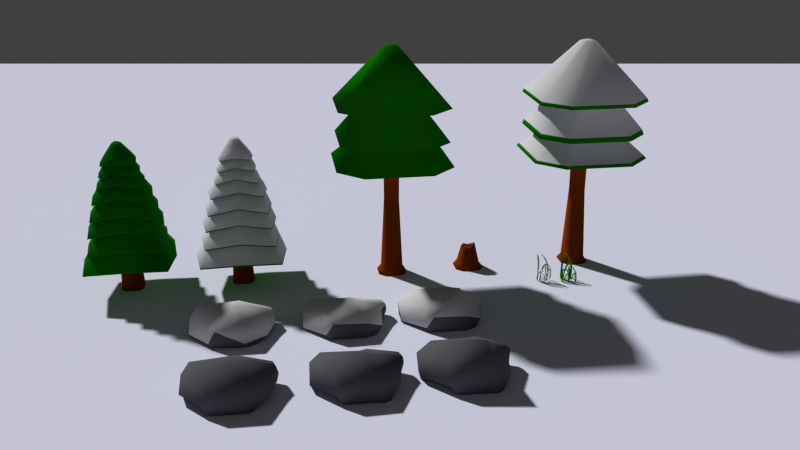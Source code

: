 # Source: LowPolyInvo.blend  (saved by Blender 2.74.0; exported with 4.5.12 LTS)
import bpy
from mathutils import Matrix  # noqa: F401  (used for matrix-valued properties, if any)

bpy.ops.wm.read_factory_settings(use_empty=True)
scene = bpy.context.scene
scene.name = 'Scene'

# ---- collections
col_collection_1 = bpy.data.collections.new('Collection 1'); scene.collection.children.link(col_collection_1)

# ---- materials (node trees are filled in below, after node groups)
mat_wood = bpy.data.materials.new('Wood')
mat_wood.alpha_threshold = 0.0
mat_wood.use_transparent_shadow = False
mat_wood.diffuse_color = (0.2019, 0.03302, 0.0, 1.0)
mat_wood.roughness = 0.5
mat_wood.specular_intensity = 0.0
mat_wood.line_color = (0.0, 0.0, 0.0, 1.0)
mat_leavels_001 = bpy.data.materials.new('Leavels.001')
mat_leavels_001.alpha_threshold = 0.0
mat_leavels_001.use_transparent_shadow = False
mat_leavels_001.diffuse_color = (0.005437, 0.1679, 0.0, 1.0)
mat_leavels_001.roughness = 0.5
mat_leavels_001.specular_intensity = 0.0
mat_snowbigtree = bpy.data.materials.new('SnowBigTree')
mat_snowbigtree.alpha_threshold = 0.0
mat_snowbigtree.use_transparent_shadow = False
mat_snowbigtree.diffuse_color = (0.6383, 0.6383, 0.6383, 1.0)
mat_snowbigtree.roughness = 0.5
mat_snowbigtree.specular_intensity = 0.0
mat_grass = bpy.data.materials.new('Grass')
mat_grass.alpha_threshold = 0.0
mat_grass.use_transparent_shadow = False
mat_grass.diffuse_color = (0.03485, 0.3108, 0.0, 1.0)
mat_grass.roughness = 0.5
mat_grass.specular_intensity = 0.0
mat_snowgrass = bpy.data.materials.new('SnowGrass')
mat_snowgrass.alpha_threshold = 0.0
mat_snowgrass.use_transparent_shadow = False
mat_snowgrass.roughness = 0.5
mat_snowgrass.specular_intensity = 0.0
mat_snowleavels = bpy.data.materials.new('SnowLeavels')
mat_snowleavels.alpha_threshold = 0.0
mat_snowleavels.use_transparent_shadow = False
mat_snowleavels.diffuse_color = (0.004868, 0.214, 0.0, 1.0)
mat_snowleavels.roughness = 0.5
mat_snowleavels.specular_intensity = 0.0
mat_snow = bpy.data.materials.new('Snow')
mat_snow.alpha_threshold = 0.0
mat_snow.use_transparent_shadow = False
mat_snow.diffuse_color = (0.686, 0.686, 0.686, 1.0)
mat_snow.roughness = 0.5
mat_snow.specular_intensity = 0.0
mat_rock = bpy.data.materials.new('Rock')
mat_rock.alpha_threshold = 0.0
mat_rock.use_transparent_shadow = False
mat_rock.diffuse_color = (0.1056, 0.1089, 0.1193, 1.0)
mat_rock.roughness = 0.5
mat_rock.specular_intensity = 0.0
mat_snowrock = bpy.data.materials.new('SnowRock')
mat_snowrock.alpha_threshold = 0.0
mat_snowrock.use_transparent_shadow = False
mat_snowrock.diffuse_color = (0.65, 0.65, 0.65, 1.0)
mat_snowrock.roughness = 0.5
mat_snowrock.specular_intensity = 0.0
mat_gr = bpy.data.materials.new('Gr')
mat_gr.alpha_threshold = 0.0
mat_gr.use_transparent_shadow = False
mat_gr.diffuse_color = (0.8322, 0.8347, 1.0, 1.0)
mat_gr.roughness = 0.5
mat_gr.specular_intensity = 0.0

# ---- material node trees

# ---- world
world_world = bpy.data.worlds.new('World'); scene.world = world_world
world_world.color = (0.05088, 0.05088, 0.05088)
world_world.use_sun_shadow = False
world_world.sun_shadow_jitter_overblur = 0.0
world_world.cycles.sampling_method = 'MANUAL'
world_world.cycles.sample_map_resolution = 256

# ---- cameras
cam_camera_002 = bpy.data.cameras.new('Camera.002')
cam_camera_002.clip_end = 100.0
cam_camera_002.lens = 35.0
cam_camera_002.sensor_width = 32.0
cam_camera_002.sensor_height = 18.0
cam_camera_002.display_size = 2.0
cam_camera_002.dof.focus_distance = 0.0
cam_camera_002.dof.aperture_fstop = 128.0

# ---- meshes
me_cube_018 = bpy.data.meshes.new('Cube.018')
me_cube_018.from_pydata([(0.4307, 0.7466, -7.493), (0.7466, 0.4307, -7.493), (0.7466, -0.4307, -7.493), (0.4307, -0.7466, -7.493), (-0.4307, -0.7466, -7.493), (-0.7466, -0.4307, -7.493), (-0.7466, 0.4307, -7.493), (-0.4307, 0.7466, -7.493), (0.3789, 0.2186, -0.759), (0.2186, 0.3789, -0.759), (0.2186, -0.3789, -0.759), (0.3789, -0.2186, -0.759), (-0.3789, -0.2186, -0.759), (-0.2186, -0.3789, -0.759), (-0.2186, 0.3789, -0.759), (-0.3789, 0.2186, -0.759), (2.923, 1.686, -1.362), (1.686, 2.923, -1.362), (1.686, -2.923, -1.362), (2.923, -1.686, -1.362), (-2.923, -1.686, -1.362), (-1.686, -2.923, -1.362), (-1.686, 2.923, -1.362), (-2.923, 1.686, -1.362), (0.5134, 0.2962, 0.8577), (0.2962, 0.5134, 0.8577), (0.2962, -0.5134, 0.8577), (0.5134, -0.2962, 0.8577), (-0.5134, -0.2962, 0.8577), (-0.2962, -0.5134, 0.8577), (-0.2962, 0.5134, 0.8577), (-0.5134, 0.2962, 0.8577), (2.716, 1.567, -0.1303), (1.567, 2.716, -0.1303), (1.567, -2.716, -0.1303), (2.716, -1.567, -0.1303), (-2.716, -1.567, -0.1303), (-1.567, -2.716, -0.1303), (-1.567, 2.716, -0.1303), (-2.716, 1.567, -0.1303), (0.6623, 0.3821, 2.527), (0.3821, 0.6623, 2.527), (0.3821, -0.6623, 2.527), (0.6623, -0.3821, 2.527), (-0.6623, -0.3821, 2.527), (-0.3821, -0.6623, 2.527), (-0.3821, 0.6623, 2.527), (-0.6623, 0.3821, 2.527), (2.777, 1.602, 1.561), (1.602, 2.777, 1.561), (1.602, -2.777, 1.561), (2.777, -1.602, 1.561), (-2.777, -1.602, 1.561), (-1.602, -2.777, 1.561), (-1.602, 2.777, 1.561), (-2.777, 1.602, 1.561), (0.3649, 0.2105, 4.372), (0.2105, 0.3649, 4.372), (0.2105, -0.3649, 4.372), (0.3649, -0.2105, 4.372), (-0.3649, -0.2105, 4.372), (-0.2105, -0.3649, 4.372), (-0.2105, 0.3649, 4.372), (-0.3649, 0.2105, 4.372), (-0.782, 1.355, 0.7478), (-1.355, 0.782, 0.7478), (-1.355, -0.782, 0.7478), (-0.782, -1.355, 0.7478), (0.782, -1.355, 0.7478), (1.355, -0.782, 0.7478), (0.782, 1.355, 0.7478), (1.355, 0.782, 0.7478), (-2.299, 1.326, -1.015), (-2.299, -1.326, -1.015), (-1.326, -2.299, -1.015), (1.326, -2.299, -1.015), (-1.326, 2.299, -1.015), (1.326, 2.299, -1.015), (2.299, -1.326, -1.015), (2.299, 1.326, -1.015), (-1.108, -1.92, 2.464), (1.108, -1.92, 2.464), (1.92, -1.108, 2.464), (1.108, 1.92, 2.464), (-1.108, 1.92, 2.464), (1.92, 1.108, 2.464), (-1.92, 1.108, 2.464), (-1.92, -1.108, 2.464), (0.1058, 0.06104, 4.452), (0.06104, 0.1058, 4.452), (0.06104, -0.1058, 4.452), (0.1058, -0.06104, 4.452), (-0.1058, -0.06104, 4.452), (-0.06104, -0.1058, 4.452), (-0.06104, 0.1058, 4.452), (-0.1058, 0.06104, 4.452), (0.3084, 0.5346, -7.162), (0.5346, 0.3084, -7.162), (0.5346, -0.3084, -7.162), (0.3084, -0.5346, -7.162), (-0.3084, -0.5346, -7.162), (-0.5346, -0.3084, -7.162), (-0.5346, 0.3084, -7.162), (-0.3084, 0.5346, -7.162), (0.2074, 0.3594, -3.406), (0.3594, -0.2074, -3.406), (-0.2074, -0.3594, -3.406), (-0.3594, 0.2074, -3.406), (0.3594, 0.2074, -3.406), (0.2074, -0.3594, -3.406), (-0.3594, -0.2074, -3.406), (-0.2074, 0.3594, -3.406), (0.2778, 0.1603, 4.347), (0.1603, 0.2778, 4.347), (0.1603, -0.2778, 4.347), (0.2778, -0.1603, 4.347), (-0.2778, -0.1603, 4.347), (-0.1603, -0.2778, 4.347), (-0.1603, 0.2778, 4.347), (-0.2778, 0.1603, 4.347), (2.812, -1.622, -1.221), (2.812, 1.622, -1.221), (-1.622, 2.812, -1.221), (-2.812, 1.622, -1.221), (-2.812, -1.622, -1.221), (-1.622, -2.812, -1.221), (1.622, -2.812, -1.221), (1.622, 2.812, -1.221), (-2.629, 1.517, 0.1109), (-2.629, -1.517, 0.1109), (-1.517, -2.629, 0.1109), (1.517, -2.629, 0.1109), (2.629, -1.517, 0.1109), (1.517, 2.629, 0.1109), (-1.517, 2.629, 0.1109), (2.629, 1.517, 0.1109), (1.564, 2.71, 1.731), (-1.564, 2.71, 1.731), (2.71, 1.564, 1.731), (2.71, -1.564, 1.731), (-2.71, 1.564, 1.731), (-2.71, -1.564, 1.731), (-1.564, -2.71, 1.731), (1.564, -2.71, 1.731)], [], [(96, 0, 7, 103), (72, 73, 20, 23), (109, 10, 13, 106), (110, 12, 15, 107), (108, 8, 11, 105), (0, 1, 2, 3, 4, 5, 6, 7), (104, 9, 8, 108), (105, 11, 10, 109), (106, 13, 12, 110), (107, 15, 14, 111), (120, 121, 24, 27), (74, 75, 18, 21), (76, 72, 23, 22), (77, 76, 22, 17), (73, 74, 21, 20), (78, 79, 16, 19), (75, 78, 19, 18), (79, 77, 17, 16), (64, 65, 39, 38), (122, 123, 31, 30), (123, 124, 28, 31), (124, 125, 29, 28), (125, 126, 26, 29), (126, 120, 27, 26), (127, 122, 30, 25), (121, 127, 25, 24), (128, 129, 44, 47), (65, 66, 36, 39), (66, 67, 37, 36), (67, 68, 34, 37), (68, 69, 35, 34), (70, 64, 38, 33), (71, 70, 33, 32), (69, 71, 32, 35), (80, 81, 50, 53), (129, 130, 45, 44), (130, 131, 42, 45), (131, 132, 43, 42), (133, 134, 46, 41), (135, 133, 41, 40), (132, 135, 40, 43), (134, 128, 47, 46), (136, 137, 62, 57), (81, 82, 51, 50), (83, 84, 54, 49), (85, 83, 49, 48), (82, 85, 48, 51), (84, 86, 55, 54), (86, 87, 52, 55), (87, 80, 53, 52), (57, 62, 94, 89), (138, 136, 57, 56), (139, 138, 56, 59), (137, 140, 63, 62), (140, 141, 60, 63), (141, 142, 61, 60), (142, 143, 58, 61), (143, 139, 59, 58), (27, 24, 71, 69), (24, 25, 70, 71), (25, 30, 64, 70), (26, 27, 69, 68), (29, 26, 68, 67), (28, 29, 67, 66), (31, 28, 66, 65), (30, 31, 65, 64), (8, 9, 77, 79), (10, 11, 78, 75), (11, 8, 79, 78), (12, 13, 74, 73), (9, 14, 76, 77), (14, 15, 72, 76), (13, 10, 75, 74), (15, 12, 73, 72), (44, 45, 80, 87), (47, 44, 87, 86), (46, 47, 86, 84), (43, 40, 85, 82), (40, 41, 83, 85), (41, 46, 84, 83), (42, 43, 82, 81), (45, 42, 81, 80), (89, 94, 95, 92, 93, 90, 91, 88), (56, 57, 89, 88), (59, 56, 88, 91), (62, 63, 95, 94), (63, 60, 92, 95), (60, 61, 93, 92), (61, 58, 90, 93), (58, 59, 91, 90), (6, 102, 103, 7), (4, 100, 101, 5), (2, 98, 99, 3), (0, 96, 97, 1), (1, 97, 98, 2), (5, 101, 102, 6), (3, 99, 100, 4), (104, 96, 103, 111), (9, 104, 111, 14), (102, 107, 111, 103), (100, 106, 110, 101), (98, 105, 109, 99), (96, 104, 108, 97), (97, 108, 105, 98), (101, 110, 107, 102), (99, 109, 106, 100), (9, 8, 112, 113), (112, 115, 114, 117, 116, 119, 118, 113), (12, 15, 119, 116), (10, 13, 117, 114), (15, 14, 118, 119), (14, 9, 113, 118), (13, 12, 116, 117), (8, 11, 115, 112), (11, 10, 114, 115), (16, 17, 127, 121), (17, 22, 122, 127), (18, 19, 120, 126), (21, 18, 126, 125), (20, 21, 125, 124), (23, 20, 124, 123), (22, 23, 123, 122), (19, 16, 121, 120), (38, 39, 128, 134), (35, 32, 135, 132), (32, 33, 133, 135), (33, 38, 134, 133), (34, 35, 132, 131), (37, 34, 131, 130), (36, 37, 130, 129), (39, 36, 129, 128), (50, 51, 139, 143), (53, 50, 143, 142), (52, 53, 142, 141), (55, 52, 141, 140), (54, 55, 140, 137), (51, 48, 138, 139), (48, 49, 136, 138), (49, 54, 137, 136)])
me_cube_018.polygons.foreach_set('use_smooth', [True] * 139)
me_cube_018.polygons.foreach_set('material_index', [0, 1, 0, 0, 0, 0, 0, 0, 0, 0, 2, 1, 1, 1, 1, 1, 1, 1, 1, 2, 2, 2, 2, 2, 2, 2, 2, 1, 1, 1, 1, 1, 1, 1, 1, 2, 2, 2, 2, 2, 2, 2, 2, 1, 1, 1, 1, 1, 1, 1, 2, 2, 2, 2, 2, 2, 2, 2, 1, 1, 1, 1, 1, 1, 1, 1, 1, 1, 1, 1, 1, 1, 1, 1, 1, 1, 1, 1, 1, 1, 1, 1, 2, 2, 2, 2, 2, 2, 2, 2, 0, 0, 0, 0, 0, 0, 0, 0, 0, 0, 0, 0, 0, 0, 0, 0, 0, 2, 0, 0, 0, 0, 0, 0, 0, 1, 1, 1, 1, 1, 1, 1, 1, 1, 1, 1, 1, 1, 1, 1, 1, 1, 1, 1, 1, 1, 1, 1, 1])
me_cube_018.materials.append(mat_wood)
me_cube_018.materials.append(mat_leavels_001)
me_cube_018.materials.append(mat_snowbigtree)
me_cube_018.use_remesh_preserve_volume = False
me_cube_018.use_remesh_preserve_attributes = False
me_cube_018.use_mirror_vertex_groups = False
me_cube_018.update()
me_cube_017 = bpy.data.meshes.new('Cube.017')
me_cube_017.from_pydata([(0.089, -0.06348, -0.2446), (0.06888, -0.03502, 0.1688), (0.09923, -0.01762, -0.2695), (0.05211, 0.02621, 0.151), (0.1457, -0.05629, -0.2852), (0.1168, -0.0191, 0.1985), (0.1494, -0.004177, -0.3081), (0.1027, 0.01559, 0.1585), (0.09549, -0.1478, 0.443), (0.09004, -0.113, 0.3795), (0.132, -0.1403, 0.3747), (0.1266, -0.1441, 0.3759), (-0.01276, 0.1037, -0.255), (-0.05999, -0.02564, 0.2745), (-0.05225, 0.08866, -0.298), (-0.09105, -0.06882, 0.2126), (-0.05815, 0.1456, -0.2614), (-0.08464, -0.02848, 0.3098), (-0.0974, 0.1221, -0.3102), (-0.1196, -0.03342, 0.2552), (0.02052, -0.1898, 0.3976), (-5.375e-05, -0.1966, 0.3183), (-0.01075, -0.1526, 0.355), (-0.004227, -0.1539, 0.3552), (-0.09237, 0.06441, 0.04627), (-0.1296, 0.03256, -0.01006), (-0.1682, 0.06921, 0.007805), (-0.1289, 0.08375, 0.06296), (-0.1001, -0.06538, -0.2922), (-0.07852, -0.06916, -0.01733), (-0.0995, -0.09584, -0.3084), (-0.0664, -0.1189, -0.006516), (-0.1347, -0.07867, -0.3186), (-0.09111, -0.08018, 0.004188), (-0.129, -0.1121, -0.3334), (-0.09196, -0.1063, -0.02402), (-0.1255, -0.00829, 0.1019), (-0.1167, -0.02937, 0.06077), (-0.1473, -0.01869, 0.05765), (-0.1445, -0.01544, 0.05847), (0.06381, -0.02199, -0.3038), (0.06981, 0.06292, 0.04697), (0.08635, -0.006391, -0.3317), (0.08269, 0.09492, 0.006852), (0.09888, -0.04135, -0.3079), (0.08489, 0.06853, 0.06988), (0.12, -0.02046, -0.3396), (0.1061, 0.07704, 0.03446), (-3.57e-05, 0.182, 0.06704), (0.01187, 0.1894, 0.01562), (0.02541, 0.1634, 0.03943), (0.02111, 0.1632, 0.03956), (0.1079, 0.01508, -0.1084), (0.1264, 0.0409, -0.1449), (0.1564, 0.0238, -0.1333), (0.1339, 0.008562, -0.09757), (0.02263, -0.04027, -0.3225), (-0.01885, 0.03407, 0.1936), (0.03295, -0.01487, -0.3635), (-0.02559, 0.0679, 0.1346), (0.06257, -0.03726, -0.3286), (-0.009299, 0.04702, 0.2273), (0.06877, -0.008245, -0.3752), (0.003808, 0.06577, 0.1752), (-0.1425, 0.09546, 0.2231), (-0.1366, 0.1082, 0.1475), (-0.111, 0.09384, 0.1825), (-0.1145, 0.09131, 0.1827), (0.03919, 0.01488, -0.03501), (0.04055, 0.04662, -0.08876), (0.07501, 0.04874, -0.07171), (0.06453, 0.02367, -0.01908)], [], [(1, 3, 2, 0), (3, 7, 6, 2), (7, 5, 4, 6), (5, 1, 0, 4), (0, 2, 6, 4), (3, 1, 8, 9), (11, 10, 9, 8), (1, 5, 11, 8), (7, 3, 9, 10), (5, 7, 10, 11), (24, 25, 14, 12), (25, 26, 18, 14), (26, 27, 16, 18), (27, 24, 12, 16), (12, 14, 18, 16), (15, 13, 20, 21), (23, 22, 21, 20), (13, 17, 23, 20), (19, 15, 21, 22), (17, 19, 22, 23), (17, 13, 24, 27), (19, 17, 27, 26), (15, 19, 26, 25), (13, 15, 25, 24), (29, 31, 30, 28), (31, 35, 34, 30), (35, 33, 32, 34), (33, 29, 28, 32), (28, 30, 34, 32), (31, 29, 36, 37), (39, 38, 37, 36), (29, 33, 39, 36), (35, 31, 37, 38), (33, 35, 38, 39), (52, 53, 42, 40), (53, 54, 46, 42), (54, 55, 44, 46), (55, 52, 40, 44), (40, 42, 46, 44), (43, 41, 48, 49), (51, 50, 49, 48), (41, 45, 51, 48), (47, 43, 49, 50), (45, 47, 50, 51), (45, 41, 52, 55), (47, 45, 55, 54), (43, 47, 54, 53), (41, 43, 53, 52), (68, 69, 58, 56), (69, 70, 62, 58), (70, 71, 60, 62), (71, 68, 56, 60), (56, 58, 62, 60), (59, 57, 64, 65), (67, 66, 65, 64), (57, 61, 67, 64), (63, 59, 65, 66), (61, 63, 66, 67), (61, 57, 68, 71), (63, 61, 71, 70), (59, 63, 70, 69), (57, 59, 69, 68)])
me_cube_017.polygons.foreach_set('use_smooth', [True] * 62)
me_cube_017.materials.append(mat_grass)
me_cube_017.materials.append(mat_snowgrass)
me_cube_017.use_remesh_preserve_volume = False
me_cube_017.use_remesh_preserve_attributes = False
me_cube_017.use_mirror_vertex_groups = False
me_cube_017.update()
me_cube_016 = bpy.data.meshes.new('Cube.016')
me_cube_016.from_pydata([(0.089, -0.06348, -0.2446), (0.06888, -0.03502, 0.1688), (0.09923, -0.01762, -0.2695), (0.05211, 0.02621, 0.151), (0.1457, -0.05629, -0.2852), (0.1168, -0.0191, 0.1985), (0.1494, -0.004177, -0.3081), (0.1027, 0.01559, 0.1585), (0.09549, -0.1478, 0.443), (0.09004, -0.113, 0.3795), (0.132, -0.1403, 0.3747), (0.1266, -0.1441, 0.3759), (-0.01276, 0.1037, -0.255), (-0.05999, -0.02564, 0.2745), (-0.05225, 0.08866, -0.298), (-0.09105, -0.06882, 0.2126), (-0.05815, 0.1456, -0.2614), (-0.08464, -0.02848, 0.3098), (-0.0974, 0.1221, -0.3102), (-0.1196, -0.03342, 0.2552), (0.02052, -0.1898, 0.3976), (-5.375e-05, -0.1966, 0.3183), (-0.01075, -0.1526, 0.355), (-0.004227, -0.1539, 0.3552), (-0.09237, 0.06441, 0.04627), (-0.1296, 0.03256, -0.01006), (-0.1682, 0.06921, 0.007805), (-0.1289, 0.08375, 0.06296), (-0.1001, -0.06538, -0.2922), (-0.07852, -0.06916, -0.01733), (-0.0995, -0.09584, -0.3084), (-0.0664, -0.1189, -0.006516), (-0.1347, -0.07867, -0.3186), (-0.09111, -0.08018, 0.004188), (-0.129, -0.1121, -0.3334), (-0.09196, -0.1063, -0.02402), (-0.1255, -0.00829, 0.1019), (-0.1167, -0.02937, 0.06077), (-0.1473, -0.01869, 0.05765), (-0.1445, -0.01544, 0.05847), (0.06381, -0.02199, -0.3038), (0.06981, 0.06292, 0.04697), (0.08635, -0.006391, -0.3317), (0.08269, 0.09492, 0.006852), (0.09888, -0.04135, -0.3079), (0.08489, 0.06853, 0.06988), (0.12, -0.02046, -0.3396), (0.1061, 0.07704, 0.03446), (-3.57e-05, 0.182, 0.06704), (0.01187, 0.1894, 0.01562), (0.02541, 0.1634, 0.03943), (0.02111, 0.1632, 0.03956), (0.1079, 0.01508, -0.1084), (0.1264, 0.0409, -0.1449), (0.1564, 0.0238, -0.1333), (0.1339, 0.008562, -0.09757), (0.02263, -0.04027, -0.3225), (-0.01885, 0.03407, 0.1936), (0.03295, -0.01487, -0.3635), (-0.02559, 0.0679, 0.1346), (0.06257, -0.03726, -0.3286), (-0.009299, 0.04702, 0.2273), (0.06877, -0.008245, -0.3752), (0.003808, 0.06577, 0.1752), (-0.1425, 0.09546, 0.2231), (-0.1366, 0.1082, 0.1475), (-0.111, 0.09384, 0.1825), (-0.1145, 0.09131, 0.1827), (0.03919, 0.01488, -0.03501), (0.04055, 0.04662, -0.08876), (0.07501, 0.04874, -0.07171), (0.06453, 0.02367, -0.01908)], [], [(1, 3, 2, 0), (3, 7, 6, 2), (7, 5, 4, 6), (5, 1, 0, 4), (0, 2, 6, 4), (3, 1, 8, 9), (11, 10, 9, 8), (1, 5, 11, 8), (7, 3, 9, 10), (5, 7, 10, 11), (24, 25, 14, 12), (25, 26, 18, 14), (26, 27, 16, 18), (27, 24, 12, 16), (12, 14, 18, 16), (15, 13, 20, 21), (23, 22, 21, 20), (13, 17, 23, 20), (19, 15, 21, 22), (17, 19, 22, 23), (17, 13, 24, 27), (19, 17, 27, 26), (15, 19, 26, 25), (13, 15, 25, 24), (29, 31, 30, 28), (31, 35, 34, 30), (35, 33, 32, 34), (33, 29, 28, 32), (28, 30, 34, 32), (31, 29, 36, 37), (39, 38, 37, 36), (29, 33, 39, 36), (35, 31, 37, 38), (33, 35, 38, 39), (52, 53, 42, 40), (53, 54, 46, 42), (54, 55, 44, 46), (55, 52, 40, 44), (40, 42, 46, 44), (43, 41, 48, 49), (51, 50, 49, 48), (41, 45, 51, 48), (47, 43, 49, 50), (45, 47, 50, 51), (45, 41, 52, 55), (47, 45, 55, 54), (43, 47, 54, 53), (41, 43, 53, 52), (68, 69, 58, 56), (69, 70, 62, 58), (70, 71, 60, 62), (71, 68, 56, 60), (56, 58, 62, 60), (59, 57, 64, 65), (67, 66, 65, 64), (57, 61, 67, 64), (63, 59, 65, 66), (61, 63, 66, 67), (61, 57, 68, 71), (63, 61, 71, 70), (59, 63, 70, 69), (57, 59, 69, 68)])
me_cube_016.polygons.foreach_set('use_smooth', [True] * 62)
me_cube_016.materials.append(mat_grass)
me_cube_016.materials.append(mat_snowgrass)
me_cube_016.use_remesh_preserve_volume = False
me_cube_016.use_remesh_preserve_attributes = False
me_cube_016.use_mirror_vertex_groups = False
me_cube_016.update()
me_cube_015 = bpy.data.meshes.new('Cube.015')
me_cube_015.from_pydata([(0.089, -0.06348, -0.2446), (0.06888, -0.03502, 0.1688), (0.09923, -0.01762, -0.2695), (0.05211, 0.02621, 0.151), (0.1457, -0.05629, -0.2852), (0.1168, -0.0191, 0.1985), (0.1494, -0.004177, -0.3081), (0.1027, 0.01559, 0.1585), (0.09549, -0.1478, 0.443), (0.09004, -0.113, 0.3795), (0.132, -0.1403, 0.3747), (0.1266, -0.1441, 0.3759), (-0.01276, 0.1037, -0.255), (-0.05999, -0.02564, 0.2745), (-0.05225, 0.08866, -0.298), (-0.09105, -0.06882, 0.2126), (-0.05815, 0.1456, -0.2614), (-0.08464, -0.02848, 0.3098), (-0.0974, 0.1221, -0.3102), (-0.1196, -0.03342, 0.2552), (0.02052, -0.1898, 0.3976), (-5.375e-05, -0.1966, 0.3183), (-0.01075, -0.1526, 0.355), (-0.004227, -0.1539, 0.3552), (-0.09237, 0.06441, 0.04627), (-0.1296, 0.03256, -0.01006), (-0.1682, 0.06921, 0.007805), (-0.1289, 0.08375, 0.06296), (-0.1001, -0.06538, -0.2922), (-0.07852, -0.06916, -0.01733), (-0.0995, -0.09584, -0.3084), (-0.0664, -0.1189, -0.006516), (-0.1347, -0.07867, -0.3186), (-0.09111, -0.08018, 0.004188), (-0.129, -0.1121, -0.3334), (-0.09196, -0.1063, -0.02402), (-0.1255, -0.00829, 0.1019), (-0.1167, -0.02937, 0.06077), (-0.1473, -0.01869, 0.05765), (-0.1445, -0.01544, 0.05847), (0.06381, -0.02199, -0.3038), (0.06981, 0.06292, 0.04697), (0.08635, -0.006391, -0.3317), (0.08269, 0.09492, 0.006852), (0.09888, -0.04135, -0.3079), (0.08489, 0.06853, 0.06988), (0.12, -0.02046, -0.3396), (0.1061, 0.07704, 0.03446), (-3.57e-05, 0.182, 0.06704), (0.01187, 0.1894, 0.01562), (0.02541, 0.1634, 0.03943), (0.02111, 0.1632, 0.03956), (0.1079, 0.01508, -0.1084), (0.1264, 0.0409, -0.1449), (0.1564, 0.0238, -0.1333), (0.1339, 0.008562, -0.09757), (0.02263, -0.04027, -0.3225), (-0.01885, 0.03407, 0.1936), (0.03295, -0.01487, -0.3635), (-0.02559, 0.0679, 0.1346), (0.06257, -0.03726, -0.3286), (-0.009299, 0.04702, 0.2273), (0.06877, -0.008245, -0.3752), (0.003808, 0.06577, 0.1752), (-0.1425, 0.09546, 0.2231), (-0.1366, 0.1082, 0.1475), (-0.111, 0.09384, 0.1825), (-0.1145, 0.09131, 0.1827), (0.03919, 0.01488, -0.03501), (0.04055, 0.04662, -0.08876), (0.07501, 0.04874, -0.07171), (0.06453, 0.02367, -0.01908)], [], [(1, 3, 2, 0), (3, 7, 6, 2), (7, 5, 4, 6), (5, 1, 0, 4), (0, 2, 6, 4), (3, 1, 8, 9), (11, 10, 9, 8), (1, 5, 11, 8), (7, 3, 9, 10), (5, 7, 10, 11), (24, 25, 14, 12), (25, 26, 18, 14), (26, 27, 16, 18), (27, 24, 12, 16), (12, 14, 18, 16), (15, 13, 20, 21), (23, 22, 21, 20), (13, 17, 23, 20), (19, 15, 21, 22), (17, 19, 22, 23), (17, 13, 24, 27), (19, 17, 27, 26), (15, 19, 26, 25), (13, 15, 25, 24), (29, 31, 30, 28), (31, 35, 34, 30), (35, 33, 32, 34), (33, 29, 28, 32), (28, 30, 34, 32), (31, 29, 36, 37), (39, 38, 37, 36), (29, 33, 39, 36), (35, 31, 37, 38), (33, 35, 38, 39), (52, 53, 42, 40), (53, 54, 46, 42), (54, 55, 44, 46), (55, 52, 40, 44), (40, 42, 46, 44), (43, 41, 48, 49), (51, 50, 49, 48), (41, 45, 51, 48), (47, 43, 49, 50), (45, 47, 50, 51), (45, 41, 52, 55), (47, 45, 55, 54), (43, 47, 54, 53), (41, 43, 53, 52), (68, 69, 58, 56), (69, 70, 62, 58), (70, 71, 60, 62), (71, 68, 56, 60), (56, 58, 62, 60), (59, 57, 64, 65), (67, 66, 65, 64), (57, 61, 67, 64), (63, 59, 65, 66), (61, 63, 66, 67), (61, 57, 68, 71), (63, 61, 71, 70), (59, 63, 70, 69), (57, 59, 69, 68)])
me_cube_015.polygons.foreach_set('use_smooth', [True] * 62)
me_cube_015.polygons.foreach_set('material_index', [1, 1, 1, 0, 0, 1, 1, 0, 1, 1, 1, 0, 1, 1, 0, 0, 1, 1, 1, 1, 1, 1, 0, 0, 1, 1, 1, 1, 0, 1, 1, 0, 1, 0, 1, 0, 1, 1, 0, 1, 1, 1, 1, 1, 1, 1, 0, 0, 1, 0, 1, 1, 0, 1, 1, 1, 1, 1, 1, 1, 0, 0])
me_cube_015.materials.append(mat_grass)
me_cube_015.materials.append(mat_snowgrass)
me_cube_015.use_remesh_preserve_volume = False
me_cube_015.use_remesh_preserve_attributes = False
me_cube_015.use_mirror_vertex_groups = False
me_cube_015.update()
me_cube_014 = bpy.data.meshes.new('Cube.014')
me_cube_014.from_pydata([(0.089, -0.06348, -0.2446), (0.06888, -0.03502, 0.1688), (0.09923, -0.01762, -0.2695), (0.05211, 0.02621, 0.151), (0.1457, -0.05629, -0.2852), (0.1168, -0.0191, 0.1985), (0.1494, -0.004177, -0.3081), (0.1027, 0.01559, 0.1585), (0.09549, -0.1478, 0.443), (0.09004, -0.113, 0.3795), (0.132, -0.1403, 0.3747), (0.1266, -0.1441, 0.3759), (-0.01276, 0.1037, -0.255), (-0.05999, -0.02564, 0.2745), (-0.05225, 0.08866, -0.298), (-0.09105, -0.06882, 0.2126), (-0.05815, 0.1456, -0.2614), (-0.08464, -0.02848, 0.3098), (-0.0974, 0.1221, -0.3102), (-0.1196, -0.03342, 0.2552), (0.02052, -0.1898, 0.3976), (-5.375e-05, -0.1966, 0.3183), (-0.01075, -0.1526, 0.355), (-0.004227, -0.1539, 0.3552), (-0.09237, 0.06441, 0.04627), (-0.1296, 0.03256, -0.01006), (-0.1682, 0.06921, 0.007805), (-0.1289, 0.08375, 0.06296), (-0.1001, -0.06538, -0.2922), (-0.07852, -0.06916, -0.01733), (-0.0995, -0.09584, -0.3084), (-0.0664, -0.1189, -0.006516), (-0.1347, -0.07867, -0.3186), (-0.09111, -0.08018, 0.004188), (-0.129, -0.1121, -0.3334), (-0.09196, -0.1063, -0.02402), (-0.1255, -0.00829, 0.1019), (-0.1167, -0.02937, 0.06077), (-0.1473, -0.01869, 0.05765), (-0.1445, -0.01544, 0.05847), (0.06381, -0.02199, -0.3038), (0.06981, 0.06292, 0.04697), (0.08635, -0.006391, -0.3317), (0.08269, 0.09492, 0.006852), (0.09888, -0.04135, -0.3079), (0.08489, 0.06853, 0.06988), (0.12, -0.02046, -0.3396), (0.1061, 0.07704, 0.03446), (-3.57e-05, 0.182, 0.06704), (0.01187, 0.1894, 0.01562), (0.02541, 0.1634, 0.03943), (0.02111, 0.1632, 0.03956), (0.1079, 0.01508, -0.1084), (0.1264, 0.0409, -0.1449), (0.1564, 0.0238, -0.1333), (0.1339, 0.008562, -0.09757), (0.02263, -0.04027, -0.3225), (-0.01885, 0.03407, 0.1936), (0.03295, -0.01487, -0.3635), (-0.02559, 0.0679, 0.1346), (0.06257, -0.03726, -0.3286), (-0.009299, 0.04702, 0.2273), (0.06877, -0.008245, -0.3752), (0.003808, 0.06577, 0.1752), (-0.1425, 0.09546, 0.2231), (-0.1366, 0.1082, 0.1475), (-0.111, 0.09384, 0.1825), (-0.1145, 0.09131, 0.1827), (0.03919, 0.01488, -0.03501), (0.04055, 0.04662, -0.08876), (0.07501, 0.04874, -0.07171), (0.06453, 0.02367, -0.01908)], [], [(1, 3, 2, 0), (3, 7, 6, 2), (7, 5, 4, 6), (5, 1, 0, 4), (0, 2, 6, 4), (3, 1, 8, 9), (11, 10, 9, 8), (1, 5, 11, 8), (7, 3, 9, 10), (5, 7, 10, 11), (24, 25, 14, 12), (25, 26, 18, 14), (26, 27, 16, 18), (27, 24, 12, 16), (12, 14, 18, 16), (15, 13, 20, 21), (23, 22, 21, 20), (13, 17, 23, 20), (19, 15, 21, 22), (17, 19, 22, 23), (17, 13, 24, 27), (19, 17, 27, 26), (15, 19, 26, 25), (13, 15, 25, 24), (29, 31, 30, 28), (31, 35, 34, 30), (35, 33, 32, 34), (33, 29, 28, 32), (28, 30, 34, 32), (31, 29, 36, 37), (39, 38, 37, 36), (29, 33, 39, 36), (35, 31, 37, 38), (33, 35, 38, 39), (52, 53, 42, 40), (53, 54, 46, 42), (54, 55, 44, 46), (55, 52, 40, 44), (40, 42, 46, 44), (43, 41, 48, 49), (51, 50, 49, 48), (41, 45, 51, 48), (47, 43, 49, 50), (45, 47, 50, 51), (45, 41, 52, 55), (47, 45, 55, 54), (43, 47, 54, 53), (41, 43, 53, 52), (68, 69, 58, 56), (69, 70, 62, 58), (70, 71, 60, 62), (71, 68, 56, 60), (56, 58, 62, 60), (59, 57, 64, 65), (67, 66, 65, 64), (57, 61, 67, 64), (63, 59, 65, 66), (61, 63, 66, 67), (61, 57, 68, 71), (63, 61, 71, 70), (59, 63, 70, 69), (57, 59, 69, 68)])
me_cube_014.polygons.foreach_set('use_smooth', [True] * 62)
me_cube_014.polygons.foreach_set('material_index', [1, 1, 1, 0, 0, 1, 1, 0, 1, 1, 1, 0, 1, 1, 0, 0, 1, 1, 1, 1, 1, 1, 0, 0, 1, 1, 1, 1, 0, 1, 1, 0, 1, 0, 1, 0, 1, 1, 0, 1, 1, 1, 1, 1, 1, 1, 0, 0, 1, 0, 1, 1, 0, 1, 1, 1, 1, 1, 1, 1, 0, 0])
me_cube_014.materials.append(mat_grass)
me_cube_014.materials.append(mat_snowgrass)
me_cube_014.use_remesh_preserve_volume = False
me_cube_014.use_remesh_preserve_attributes = False
me_cube_014.use_mirror_vertex_groups = False
me_cube_014.update()
me_cube_013 = bpy.data.meshes.new('Cube.013')
me_cube_013.from_pydata([(0.089, -0.06348, -0.2446), (0.06888, -0.03502, 0.1688), (0.09923, -0.01762, -0.2695), (0.05211, 0.02621, 0.151), (0.1457, -0.05629, -0.2852), (0.1168, -0.0191, 0.1985), (0.1494, -0.004177, -0.3081), (0.1027, 0.01559, 0.1585), (0.09549, -0.1478, 0.443), (0.09004, -0.113, 0.3795), (0.132, -0.1403, 0.3747), (0.1266, -0.1441, 0.3759), (-0.01276, 0.1037, -0.255), (-0.05999, -0.02564, 0.2745), (-0.05225, 0.08866, -0.298), (-0.09105, -0.06882, 0.2126), (-0.05815, 0.1456, -0.2614), (-0.08464, -0.02848, 0.3098), (-0.0974, 0.1221, -0.3102), (-0.1196, -0.03342, 0.2552), (0.02052, -0.1898, 0.3976), (-5.375e-05, -0.1966, 0.3183), (-0.01075, -0.1526, 0.355), (-0.004227, -0.1539, 0.3552), (-0.09237, 0.06441, 0.04627), (-0.1296, 0.03256, -0.01006), (-0.1682, 0.06921, 0.007805), (-0.1289, 0.08375, 0.06296), (-0.1001, -0.06538, -0.2922), (-0.07852, -0.06916, -0.01733), (-0.0995, -0.09584, -0.3084), (-0.0664, -0.1189, -0.006516), (-0.1347, -0.07867, -0.3186), (-0.09111, -0.08018, 0.004188), (-0.129, -0.1121, -0.3334), (-0.09196, -0.1063, -0.02402), (-0.1255, -0.00829, 0.1019), (-0.1167, -0.02937, 0.06077), (-0.1473, -0.01869, 0.05765), (-0.1445, -0.01544, 0.05847), (0.06381, -0.02199, -0.3038), (0.06981, 0.06292, 0.04697), (0.08635, -0.006391, -0.3317), (0.08269, 0.09492, 0.006852), (0.09888, -0.04135, -0.3079), (0.08489, 0.06853, 0.06988), (0.12, -0.02046, -0.3396), (0.1061, 0.07704, 0.03446), (-3.57e-05, 0.182, 0.06704), (0.01187, 0.1894, 0.01562), (0.02541, 0.1634, 0.03943), (0.02111, 0.1632, 0.03956), (0.1079, 0.01508, -0.1084), (0.1264, 0.0409, -0.1449), (0.1564, 0.0238, -0.1333), (0.1339, 0.008562, -0.09757), (0.02263, -0.04027, -0.3225), (-0.01885, 0.03407, 0.1936), (0.03295, -0.01487, -0.3635), (-0.02559, 0.0679, 0.1346), (0.06257, -0.03726, -0.3286), (-0.009299, 0.04702, 0.2273), (0.06877, -0.008245, -0.3752), (0.003808, 0.06577, 0.1752), (-0.1425, 0.09546, 0.2231), (-0.1366, 0.1082, 0.1475), (-0.111, 0.09384, 0.1825), (-0.1145, 0.09131, 0.1827), (0.03919, 0.01488, -0.03501), (0.04055, 0.04662, -0.08876), (0.07501, 0.04874, -0.07171), (0.06453, 0.02367, -0.01908)], [], [(1, 3, 2, 0), (3, 7, 6, 2), (7, 5, 4, 6), (5, 1, 0, 4), (0, 2, 6, 4), (3, 1, 8, 9), (11, 10, 9, 8), (1, 5, 11, 8), (7, 3, 9, 10), (5, 7, 10, 11), (24, 25, 14, 12), (25, 26, 18, 14), (26, 27, 16, 18), (27, 24, 12, 16), (12, 14, 18, 16), (15, 13, 20, 21), (23, 22, 21, 20), (13, 17, 23, 20), (19, 15, 21, 22), (17, 19, 22, 23), (17, 13, 24, 27), (19, 17, 27, 26), (15, 19, 26, 25), (13, 15, 25, 24), (29, 31, 30, 28), (31, 35, 34, 30), (35, 33, 32, 34), (33, 29, 28, 32), (28, 30, 34, 32), (31, 29, 36, 37), (39, 38, 37, 36), (29, 33, 39, 36), (35, 31, 37, 38), (33, 35, 38, 39), (52, 53, 42, 40), (53, 54, 46, 42), (54, 55, 44, 46), (55, 52, 40, 44), (40, 42, 46, 44), (43, 41, 48, 49), (51, 50, 49, 48), (41, 45, 51, 48), (47, 43, 49, 50), (45, 47, 50, 51), (45, 41, 52, 55), (47, 45, 55, 54), (43, 47, 54, 53), (41, 43, 53, 52), (68, 69, 58, 56), (69, 70, 62, 58), (70, 71, 60, 62), (71, 68, 56, 60), (56, 58, 62, 60), (59, 57, 64, 65), (67, 66, 65, 64), (57, 61, 67, 64), (63, 59, 65, 66), (61, 63, 66, 67), (61, 57, 68, 71), (63, 61, 71, 70), (59, 63, 70, 69), (57, 59, 69, 68)])
me_cube_013.polygons.foreach_set('use_smooth', [True] * 62)
me_cube_013.materials.append(mat_grass)
me_cube_013.materials.append(mat_snowgrass)
me_cube_013.use_remesh_preserve_volume = False
me_cube_013.use_remesh_preserve_attributes = False
me_cube_013.use_mirror_vertex_groups = False
me_cube_013.update()
me_cube_012 = bpy.data.meshes.new('Cube.012')
me_cube_012.from_pydata([(0.089, -0.06348, -0.2446), (0.06888, -0.03502, 0.1688), (0.09923, -0.01762, -0.2695), (0.05211, 0.02621, 0.151), (0.1457, -0.05629, -0.2852), (0.1168, -0.0191, 0.1985), (0.1494, -0.004177, -0.3081), (0.1027, 0.01559, 0.1585), (0.09549, -0.1478, 0.443), (0.09004, -0.113, 0.3795), (0.132, -0.1403, 0.3747), (0.1266, -0.1441, 0.3759), (-0.01276, 0.1037, -0.255), (-0.05999, -0.02564, 0.2745), (-0.05225, 0.08866, -0.298), (-0.09105, -0.06882, 0.2126), (-0.05815, 0.1456, -0.2614), (-0.08464, -0.02848, 0.3098), (-0.0974, 0.1221, -0.3102), (-0.1196, -0.03342, 0.2552), (0.02052, -0.1898, 0.3976), (-5.375e-05, -0.1966, 0.3183), (-0.01075, -0.1526, 0.355), (-0.004227, -0.1539, 0.3552), (-0.09237, 0.06441, 0.04627), (-0.1296, 0.03256, -0.01006), (-0.1682, 0.06921, 0.007805), (-0.1289, 0.08375, 0.06296), (-0.1001, -0.06538, -0.2922), (-0.07852, -0.06916, -0.01733), (-0.0995, -0.09584, -0.3084), (-0.0664, -0.1189, -0.006516), (-0.1347, -0.07867, -0.3186), (-0.09111, -0.08018, 0.004188), (-0.129, -0.1121, -0.3334), (-0.09196, -0.1063, -0.02402), (-0.1255, -0.00829, 0.1019), (-0.1167, -0.02937, 0.06077), (-0.1473, -0.01869, 0.05765), (-0.1445, -0.01544, 0.05847), (0.06381, -0.02199, -0.3038), (0.06981, 0.06292, 0.04697), (0.08635, -0.006391, -0.3317), (0.08269, 0.09492, 0.006852), (0.09888, -0.04135, -0.3079), (0.08489, 0.06853, 0.06988), (0.12, -0.02046, -0.3396), (0.1061, 0.07704, 0.03446), (-3.57e-05, 0.182, 0.06704), (0.01187, 0.1894, 0.01562), (0.02541, 0.1634, 0.03943), (0.02111, 0.1632, 0.03956), (0.1079, 0.01508, -0.1084), (0.1264, 0.0409, -0.1449), (0.1564, 0.0238, -0.1333), (0.1339, 0.008562, -0.09757), (0.02263, -0.04027, -0.3225), (-0.01885, 0.03407, 0.1936), (0.03295, -0.01487, -0.3635), (-0.02559, 0.0679, 0.1346), (0.06257, -0.03726, -0.3286), (-0.009299, 0.04702, 0.2273), (0.06877, -0.008245, -0.3752), (0.003808, 0.06577, 0.1752), (-0.1425, 0.09546, 0.2231), (-0.1366, 0.1082, 0.1475), (-0.111, 0.09384, 0.1825), (-0.1145, 0.09131, 0.1827), (0.03919, 0.01488, -0.03501), (0.04055, 0.04662, -0.08876), (0.07501, 0.04874, -0.07171), (0.06453, 0.02367, -0.01908)], [], [(1, 3, 2, 0), (3, 7, 6, 2), (7, 5, 4, 6), (5, 1, 0, 4), (0, 2, 6, 4), (3, 1, 8, 9), (11, 10, 9, 8), (1, 5, 11, 8), (7, 3, 9, 10), (5, 7, 10, 11), (24, 25, 14, 12), (25, 26, 18, 14), (26, 27, 16, 18), (27, 24, 12, 16), (12, 14, 18, 16), (15, 13, 20, 21), (23, 22, 21, 20), (13, 17, 23, 20), (19, 15, 21, 22), (17, 19, 22, 23), (17, 13, 24, 27), (19, 17, 27, 26), (15, 19, 26, 25), (13, 15, 25, 24), (29, 31, 30, 28), (31, 35, 34, 30), (35, 33, 32, 34), (33, 29, 28, 32), (28, 30, 34, 32), (31, 29, 36, 37), (39, 38, 37, 36), (29, 33, 39, 36), (35, 31, 37, 38), (33, 35, 38, 39), (52, 53, 42, 40), (53, 54, 46, 42), (54, 55, 44, 46), (55, 52, 40, 44), (40, 42, 46, 44), (43, 41, 48, 49), (51, 50, 49, 48), (41, 45, 51, 48), (47, 43, 49, 50), (45, 47, 50, 51), (45, 41, 52, 55), (47, 45, 55, 54), (43, 47, 54, 53), (41, 43, 53, 52), (68, 69, 58, 56), (69, 70, 62, 58), (70, 71, 60, 62), (71, 68, 56, 60), (56, 58, 62, 60), (59, 57, 64, 65), (67, 66, 65, 64), (57, 61, 67, 64), (63, 59, 65, 66), (61, 63, 66, 67), (61, 57, 68, 71), (63, 61, 71, 70), (59, 63, 70, 69), (57, 59, 69, 68)])
me_cube_012.polygons.foreach_set('use_smooth', [True] * 62)
me_cube_012.polygons.foreach_set('material_index', [1, 1, 1, 0, 0, 1, 1, 0, 1, 1, 1, 0, 1, 1, 0, 0, 1, 1, 1, 1, 1, 1, 0, 0, 1, 1, 1, 1, 0, 1, 1, 0, 1, 0, 1, 0, 1, 1, 0, 1, 1, 1, 1, 1, 1, 1, 0, 0, 1, 0, 1, 1, 0, 1, 1, 1, 1, 1, 1, 1, 0, 0])
me_cube_012.materials.append(mat_grass)
me_cube_012.materials.append(mat_snowgrass)
me_cube_012.use_remesh_preserve_volume = False
me_cube_012.use_remesh_preserve_attributes = False
me_cube_012.use_mirror_vertex_groups = False
me_cube_012.update()
me_cube_011 = bpy.data.meshes.new('Cube.011')
me_cube_011.from_pydata([(-0.4605, -0.3536, 72.84), (-0.1267, -0.01992, 106.8), (-0.4605, 0.5688, 72.84), (-0.1267, 0.2351, 106.8), (0.462, -0.3536, 72.84), (0.1283, -0.01992, 106.8), (0.462, 0.5688, 72.84), (0.1283, 0.2351, 106.8), (-0.3474, -0.2406, 85.89), (-0.3474, 0.4558, 85.89), (0.349, 0.4558, 85.89), (0.349, -0.2406, 85.89), (-0.1435, 0.1076, 106.8), (-0.5212, 0.1076, 72.84), (0.1451, 0.1076, 106.8), (0.5228, 0.1076, 72.84), (0.3948, 0.1076, 85.89), (-0.3932, 0.1076, 85.89), (0.00079, 0.2511, 106.8), (-0.0003847, 0.6265, 77.56), (0.00079, -0.03586, 106.8), (-0.0003847, -0.4113, 77.56), (0.00079, -0.2841, 85.89), (0.00079, 0.4993, 85.89), (-0.0003847, 0.1076, 81.32), (-0.4585, 0.5669, 73.81), (0.4601, 0.5669, 73.81), (0.4601, -0.3517, 73.81), (-0.4585, -0.3517, 73.81), (0.5206, 0.1076, 73.81), (-0.519, 0.1076, 73.81), (-0.0003847, -0.4091, 78.53), (-0.0003847, 0.6243, 78.53), (-0.05189, 0.1076, 110.4), (-0.04576, 0.1541, 110.4), (0.00079, 0.16, 110.4), (0.04734, 0.1541, 110.4), (0.05347, 0.1076, 110.4), (0.04734, 0.06105, 110.4), (0.00079, 0.05524, 110.4), (-0.04576, 0.06105, 110.4), (0.00079, 0.1076, 110.4), (-0.5331, -0.4473, 52.78), (-0.1468, -0.06102, 92.05), (-0.5331, 0.6205, 52.78), (-0.1468, 0.2342, 92.05), (0.5347, -0.4473, 52.78), (0.1484, -0.06102, 92.05), (0.5347, 0.6205, 52.78), (0.1484, 0.2342, 92.05), (-0.4022, -0.3164, 67.89), (-0.4022, 0.4896, 67.89), (0.4038, 0.4896, 67.89), (0.4038, -0.3164, 67.89), (-0.1663, 0.08659, 92.05), (-0.6035, 0.08659, 52.78), (0.1679, 0.08659, 92.05), (0.6051, 0.08659, 52.78), (0.4569, 0.08659, 67.89), (-0.4553, 0.08659, 67.89), (0.00079, 0.2526, 92.05), (-0.0005698, 0.6872, 61.24), (0.00079, -0.07947, 92.05), (-0.0005698, -0.5141, 61.24), (0.00079, -0.3668, 67.89), (0.00079, 0.54, 67.89), (0.00079, 0.08659, 92.05), (-0.0005698, 0.08659, 65.6), (-0.5309, 0.6182, 53.89), (0.5324, 0.6182, 53.89), (0.5324, -0.4451, 53.89), (-0.5309, -0.4451, 53.89), (0.6025, 0.08659, 53.89), (-0.6009, 0.08659, 53.89), (-0.0005698, -0.5115, 62.36), (-0.0005698, 0.6847, 62.36), (-0.6232, -0.5634, 31.15), (-0.1717, -0.112, 77.05), (-0.6232, 0.6845, 31.15), (-0.1717, 0.2331, 77.05), (0.6248, -0.5634, 31.15), (0.1733, -0.112, 77.05), (0.6248, 0.6845, 31.15), (0.1733, 0.2331, 77.05), (-0.4702, -0.4104, 48.81), (-0.4702, 0.5315, 48.81), (0.4718, 0.5315, 48.81), (0.4718, -0.4104, 48.81), (-0.1944, 0.06055, 77.05), (-0.7054, 0.06055, 31.15), (0.196, 0.06055, 77.05), (0.707, 0.06055, 31.15), (0.5338, 0.06055, 48.81), (-0.5323, 0.06055, 48.81), (0.00079, 0.2546, 77.05), (-0.0007992, 0.7625, 41.05), (0.00079, -0.1335, 77.05), (-0.0007992, -0.6414, 41.05), (0.00079, -0.4693, 48.81), (0.00079, 0.5904, 48.81), (0.00079, 0.06055, 77.05), (-0.0007992, 0.06055, 46.14), (-0.6205, 0.6819, 32.46), (0.6221, 0.6819, 32.46), (0.6221, -0.5608, 32.46), (-0.6205, -0.5608, 32.46), (0.704, 0.06055, 32.46), (-0.7024, 0.06055, 32.46), (-0.0007992, -0.6384, 42.36), (-0.0007992, 0.7595, 42.36), (-0.7877, -0.7756, 6.235), (-0.2172, -0.205, 64.23), (-0.7877, 0.8015, 6.235), (-0.2172, 0.231, 64.23), (0.7893, -0.7756, 6.235), (0.2188, -0.205, 64.23), (0.7893, 0.8015, 6.235), (0.2188, 0.231, 64.23), (-0.5944, -0.5822, 28.55), (-0.5944, 0.6082, 28.55), (0.596, 0.6082, 28.55), (0.596, -0.5822, 28.55), (-0.2459, 0.01296, 64.23), (-0.8916, 0.01296, 6.235), (0.2475, 0.01296, 64.23), (0.8932, 0.01296, 6.235), (0.6744, 0.01296, 28.55), (-0.6728, 0.01296, 28.55), (0.00079, 0.2582, 64.23), (-0.05958, 0.9, 18.74), (0.00079, -0.2323, 64.23), (-0.05958, -0.8741, 18.74), (0.00079, -0.6566, 28.55), (0.00079, 0.6826, 28.55), (0.00079, 0.01296, 64.23), (-0.05958, 0.01296, 25.18), (-0.7844, 0.7981, 7.885), (0.786, 0.7981, 7.885), (0.786, -0.7722, 7.885), (-0.7844, -0.7722, 7.885), (0.8894, 0.01296, 7.885), (-0.8878, 0.01296, 7.885), (-0.05958, -0.8703, 20.39), (-0.05958, 0.8963, 20.39), (-0.8964, -0.9156, -24.18), (-0.2472, -0.2665, 41.8), (-0.8964, 0.8787, -24.18), (-0.2472, 0.2296, 41.8), (0.8979, -0.9156, -24.18), (0.2488, -0.2665, 41.8), (0.8979, 0.8787, -24.18), (0.2488, 0.2296, 41.8), (-0.6764, -0.6956, 1.204), (-0.6764, 0.6588, 1.204), (0.678, 0.6588, 1.204), (0.678, -0.6956, 1.204), (-0.2799, -0.01844, 41.8), (-1.015, -0.01844, -24.18), (0.2815, -0.01844, 41.8), (1.016, -0.01844, -24.18), (0.7672, -0.01844, 1.204), (-0.7656, -0.01844, 1.204), (0.00079, 0.2606, 41.8), (0.00079, 0.9908, -11.47), (0.00079, -0.2975, 41.8), (0.00079, -1.028, -11.47), (0.00079, -0.7803, 1.204), (0.00079, 0.7434, 1.204), (0.00079, -0.01844, 41.8), (0.00079, -0.01844, -4.153), (-0.8925, 0.8749, -22.31), (0.8941, 0.8749, -22.31), (0.8941, -0.9118, -22.31), (-0.8925, -0.9118, -22.31), (1.012, -0.01844, -22.31), (-1.01, -0.01844, -22.31), (0.00079, -1.023, -9.594), (0.00079, 0.9865, -9.594), (-0.9992, -1.048, -52.86), (-0.2757, -0.3247, 20.69), (-0.9992, 0.9518, -52.86), (-0.2757, 0.2283, 20.69), (1.001, -1.048, -52.86), (0.2773, -0.3247, 20.69), (1.001, 0.9518, -52.86), (0.2773, 0.2283, 20.69), (-0.754, -0.803, -24.56), (-0.754, 0.7067, -24.56), (0.7556, 0.7067, -24.56), (0.7556, -0.803, -24.56), (-0.3121, -0.04818, 20.69), (-1.131, -0.04818, -52.86), (0.3137, -0.04818, 20.69), (1.133, -0.04818, -52.86), (0.8551, -0.04818, -24.56), (-0.8535, -0.04818, -24.56), (0.00079, 0.2628, 20.69), (0.00079, 1.077, -40.54), (0.00079, -0.3592, 20.69), (0.00079, -1.173, -40.54), (0.00079, -0.8974, -24.56), (0.00079, 0.801, -24.56), (0.00079, -0.04818, 20.69), (0.00079, -0.04818, -32.38), (-0.995, 0.9476, -50.77), (0.9965, 0.9476, -50.77), (0.9965, -1.044, -50.77), (-0.995, -1.044, -50.77), (1.128, -0.04818, -50.77), (-1.126, -0.04818, -50.77), (0.00079, -1.168, -38.44), (0.00079, 1.072, -38.44), (-1.067, -1.135, -86.91), (-0.2943, -0.3628, -8.402), (-1.067, 0.9997, -86.91), (-0.2943, 0.2274, -8.402), (1.068, -1.135, -86.91), (0.2959, -0.3628, -8.402), (1.068, 0.9997, -86.91), (0.2959, 0.2274, -8.402), (-0.8049, -0.8734, -56.71), (-0.8049, 0.738, -56.71), (0.8065, 0.738, -56.71), (0.8065, -0.8734, -56.71), (-0.3332, -0.06768, -8.402), (-1.207, -0.06768, -86.91), (0.3348, -0.06768, -8.402), (1.209, -0.06768, -86.91), (0.9127, -0.06768, -56.71), (-0.9111, -0.06768, -56.71), (0.00079, 0.2643, -8.402), (0.00079, 1.133, -76.87), (0.00079, -0.3997, -8.402), (0.00079, -1.268, -76.87), (0.00079, -0.9741, -56.71), (0.00079, 0.8387, -56.71), (0.00079, -0.06768, -8.402), (0.00079, -0.06768, -68.17), (-1.062, 0.9952, -84.68), (1.064, 0.9952, -84.68), (1.064, -1.131, -84.68), (-1.062, -1.131, -84.68), (1.204, -0.06768, -84.68), (-1.202, -0.06768, -84.68), (0.00079, -1.263, -74.64), (0.00079, 1.128, -74.64), (-1.244, -1.364, -119.8), (-0.3433, -0.463, -28.29), (-1.244, 1.126, -119.8), (-0.3433, 0.2252, -28.29), (1.245, -1.364, -119.8), (0.3449, -0.463, -28.29), (1.245, 1.126, -119.8), (0.3449, 0.2252, -28.29), (-0.9387, -1.058, -84.61), (-0.9387, 0.8206, -84.61), (0.9403, 0.8206, -84.61), (0.9403, -1.058, -84.61), (-0.3887, -0.1189, -28.29), (-1.408, -0.1189, -119.8), (0.3902, -0.1189, -28.29), (1.409, -0.1189, -119.8), (1.064, -0.1189, -84.61), (-1.062, -0.1189, -84.61), (0.00079, 0.2682, -28.29), (0.00079, 1.281, -114.6), (0.00079, -0.506, -28.29), (0.00079, -1.519, -114.6), (0.00079, -1.176, -84.61), (0.00079, 0.938, -84.61), (0.00079, -0.1189, -28.29), (0.00079, -0.1189, -104.4), (-1.239, 1.12, -117.2), (1.24, 1.12, -117.2), (1.24, -1.358, -117.2), (-1.239, -1.358, -117.2), (1.403, -0.1189, -117.2), (-1.402, -0.1189, -117.2), (0.00079, -1.513, -112.0), (0.00079, 1.275, -112.0), (0.2725, 0.4087, -188.3), (0.4693, 0.2119, -188.3), (0.4693, -0.3247, -188.3), (0.2725, -0.5214, -188.3), (-0.2641, -0.5214, -188.3), (-0.4608, -0.3247, -188.3), (-0.4608, 0.2119, -188.3), (-0.2641, 0.4087, -188.3), (0.1963, 0.2766, -175.9), (0.3372, 0.1357, -175.9), (0.3372, -0.2485, -175.9), (0.1963, -0.3893, -175.9), (-0.1879, -0.3893, -175.9), (-0.3287, -0.2485, -175.9), (-0.3287, 0.1357, -175.9), (-0.1879, 0.2766, -175.9), (0.1334, 0.1675, -36.14), (0.2281, -0.1855, -36.14), (-0.1249, -0.2802, -36.14), (-0.2196, 0.07277, -36.14), (0.2281, 0.07277, -36.14), (0.1334, -0.2802, -36.14), (-0.2196, -0.1855, -36.14), (-0.1249, 0.1675, -36.14)], [], [(30, 25, 2, 13), (32, 26, 6, 19), (29, 27, 4, 15), (31, 28, 0, 21), (24, 19, 6, 15), (7, 18, 35, 36), (20, 1, 8, 22), (14, 5, 11, 16), (18, 7, 10, 23), (12, 3, 9, 17), (1, 12, 17, 8), (7, 14, 16, 10), (20, 5, 38, 39), (21, 24, 15, 4), (26, 29, 15, 6), (28, 30, 13, 0), (0, 13, 24, 21), (1, 20, 39, 40), (3, 18, 23, 9), (5, 20, 22, 11), (12, 1, 40, 33), (13, 2, 19, 24), (27, 31, 21, 4), (25, 32, 19, 2), (9, 23, 32, 25), (11, 22, 31, 27), (8, 17, 30, 28), (10, 16, 29, 26), (22, 8, 28, 31), (16, 11, 27, 29), (23, 10, 26, 32), (17, 9, 25, 30), (41, 35, 34, 33), (39, 41, 33, 40), (38, 37, 41, 39), (37, 36, 35, 41), (18, 3, 34, 35), (14, 7, 36, 37), (5, 14, 37, 38), (3, 12, 33, 34), (73, 68, 44, 55), (75, 69, 48, 61), (72, 70, 46, 57), (74, 71, 42, 63), (67, 61, 48, 57), (66, 60, 45, 54), (62, 43, 50, 64), (56, 47, 53, 58), (60, 49, 52, 65), (54, 45, 51, 59), (43, 54, 59, 50), (49, 56, 58, 52), (62, 66, 54, 43), (63, 67, 57, 46), (69, 72, 57, 48), (71, 73, 55, 42), (42, 55, 67, 63), (47, 56, 66, 62), (45, 60, 65, 51), (47, 62, 64, 53), (56, 49, 60, 66), (55, 44, 61, 67), (70, 74, 63, 46), (68, 75, 61, 44), (51, 65, 75, 68), (53, 64, 74, 70), (50, 59, 73, 71), (52, 58, 72, 69), (64, 50, 71, 74), (58, 53, 70, 72), (65, 52, 69, 75), (59, 51, 68, 73), (107, 102, 78, 89), (109, 103, 82, 95), (106, 104, 80, 91), (108, 105, 76, 97), (101, 95, 82, 91), (100, 94, 79, 88), (96, 77, 84, 98), (90, 81, 87, 92), (94, 83, 86, 99), (88, 79, 85, 93), (77, 88, 93, 84), (83, 90, 92, 86), (96, 100, 88, 77), (97, 101, 91, 80), (103, 106, 91, 82), (105, 107, 89, 76), (76, 89, 101, 97), (81, 90, 100, 96), (79, 94, 99, 85), (81, 96, 98, 87), (90, 83, 94, 100), (89, 78, 95, 101), (104, 108, 97, 80), (102, 109, 95, 78), (85, 99, 109, 102), (87, 98, 108, 104), (84, 93, 107, 105), (86, 92, 106, 103), (98, 84, 105, 108), (92, 87, 104, 106), (99, 86, 103, 109), (93, 85, 102, 107), (141, 136, 112, 123), (143, 137, 116, 129), (140, 138, 114, 125), (142, 139, 110, 131), (135, 129, 116, 125), (134, 128, 113, 122), (130, 111, 118, 132), (124, 115, 121, 126), (128, 117, 120, 133), (122, 113, 119, 127), (111, 122, 127, 118), (117, 124, 126, 120), (130, 134, 122, 111), (131, 135, 125, 114), (137, 140, 125, 116), (139, 141, 123, 110), (110, 123, 135, 131), (115, 124, 134, 130), (113, 128, 133, 119), (115, 130, 132, 121), (124, 117, 128, 134), (123, 112, 129, 135), (138, 142, 131, 114), (136, 143, 129, 112), (119, 133, 143, 136), (121, 132, 142, 138), (118, 127, 141, 139), (120, 126, 140, 137), (132, 118, 139, 142), (126, 121, 138, 140), (133, 120, 137, 143), (127, 119, 136, 141), (175, 170, 146, 157), (177, 171, 150, 163), (174, 172, 148, 159), (176, 173, 144, 165), (169, 163, 150, 159), (168, 162, 147, 156), (164, 145, 152, 166), (158, 149, 155, 160), (162, 151, 154, 167), (156, 147, 153, 161), (145, 156, 161, 152), (151, 158, 160, 154), (164, 168, 156, 145), (165, 169, 159, 148), (171, 174, 159, 150), (173, 175, 157, 144), (144, 157, 169, 165), (149, 158, 168, 164), (147, 162, 167, 153), (149, 164, 166, 155), (158, 151, 162, 168), (157, 146, 163, 169), (172, 176, 165, 148), (170, 177, 163, 146), (153, 167, 177, 170), (155, 166, 176, 172), (152, 161, 175, 173), (154, 160, 174, 171), (166, 152, 173, 176), (160, 155, 172, 174), (167, 154, 171, 177), (161, 153, 170, 175), (209, 204, 180, 191), (211, 205, 184, 197), (208, 206, 182, 193), (210, 207, 178, 199), (203, 197, 184, 193), (202, 196, 181, 190), (198, 179, 186, 200), (192, 183, 189, 194), (196, 185, 188, 201), (190, 181, 187, 195), (179, 190, 195, 186), (185, 192, 194, 188), (198, 202, 190, 179), (199, 203, 193, 182), (205, 208, 193, 184), (207, 209, 191, 178), (178, 191, 203, 199), (183, 192, 202, 198), (181, 196, 201, 187), (183, 198, 200, 189), (192, 185, 196, 202), (191, 180, 197, 203), (206, 210, 199, 182), (204, 211, 197, 180), (187, 201, 211, 204), (189, 200, 210, 206), (186, 195, 209, 207), (188, 194, 208, 205), (200, 186, 207, 210), (194, 189, 206, 208), (201, 188, 205, 211), (195, 187, 204, 209), (243, 238, 214, 225), (245, 239, 218, 231), (242, 240, 216, 227), (244, 241, 212, 233), (237, 231, 218, 227), (236, 230, 215, 224), (232, 213, 220, 234), (226, 217, 223, 228), (230, 219, 222, 235), (224, 215, 221, 229), (213, 224, 229, 220), (219, 226, 228, 222), (232, 236, 224, 213), (233, 237, 227, 216), (239, 242, 227, 218), (241, 243, 225, 212), (212, 225, 237, 233), (217, 226, 236, 232), (215, 230, 235, 221), (217, 232, 234, 223), (226, 219, 230, 236), (225, 214, 231, 237), (240, 244, 233, 216), (238, 245, 231, 214), (221, 235, 245, 238), (223, 234, 244, 240), (220, 229, 243, 241), (222, 228, 242, 239), (234, 220, 241, 244), (228, 223, 240, 242), (235, 222, 239, 245), (229, 221, 238, 243), (277, 272, 248, 259), (279, 273, 252, 265), (276, 274, 250, 261), (278, 275, 246, 267), (271, 265, 252, 261), (270, 264, 249, 258), (266, 247, 254, 268), (260, 251, 257, 262), (264, 253, 256, 269), (258, 249, 255, 263), (247, 258, 263, 254), (253, 260, 262, 256), (266, 270, 258, 247), (267, 271, 261, 250), (273, 276, 261, 252), (275, 277, 259, 246), (246, 259, 271, 267), (251, 260, 270, 266), (249, 264, 269, 255), (251, 266, 268, 257), (260, 253, 264, 270), (259, 248, 265, 271), (274, 278, 267, 250), (272, 279, 265, 248), (255, 269, 279, 272), (257, 268, 278, 274), (254, 263, 277, 275), (256, 262, 276, 273), (268, 254, 275, 278), (262, 257, 274, 276), (269, 256, 273, 279), (263, 255, 272, 277), (288, 280, 287, 295), (280, 281, 282, 283, 284, 285, 286, 287), (286, 294, 295, 287), (284, 292, 293, 285), (282, 290, 291, 283), (280, 288, 289, 281), (281, 289, 290, 282), (285, 293, 294, 286), (283, 291, 292, 284), (296, 288, 295, 303), (294, 299, 303, 295), (292, 298, 302, 293), (290, 297, 301, 291), (288, 296, 300, 289), (289, 300, 297, 290), (293, 302, 299, 294), (291, 301, 298, 292)])
me_cube_011.polygons.foreach_set('use_smooth', [True] * 281)
me_cube_011.polygons.foreach_set('material_index', [3, 3, 3, 3, 3, 3, 3, 3, 3, 3, 3, 3, 3, 3, 3, 3, 3, 3, 3, 3, 3, 3, 3, 3, 3, 3, 3, 3, 3, 3, 3, 3, 3, 3, 3, 3, 3, 3, 3, 3, 3, 3, 3, 3, 3, 3, 3, 3, 3, 3, 3, 3, 3, 3, 3, 3, 3, 3, 3, 3, 3, 3, 3, 3, 3, 3, 3, 3, 3, 3, 3, 3, 3, 3, 3, 3, 3, 3, 3, 3, 3, 3, 3, 3, 3, 3, 3, 3, 3, 3, 3, 3, 3, 3, 3, 3, 3, 3, 3, 3, 3, 3, 3, 3, 3, 3, 3, 3, 3, 3, 3, 3, 3, 3, 3, 3, 3, 3, 3, 3, 3, 3, 3, 3, 3, 3, 3, 3, 3, 3, 3, 3, 3, 3, 3, 3, 3, 3, 3, 3, 3, 3, 3, 3, 3, 3, 3, 3, 3, 3, 3, 3, 3, 3, 3, 3, 3, 3, 3, 3, 3, 3, 3, 3, 3, 3, 3, 3, 3, 3, 3, 3, 3, 3, 3, 3, 3, 3, 3, 3, 3, 3, 3, 3, 3, 3, 3, 3, 3, 3, 3, 3, 3, 3, 3, 3, 3, 3, 3, 3, 3, 3, 3, 3, 3, 3, 3, 3, 3, 3, 3, 3, 3, 3, 3, 3, 3, 3, 3, 3, 3, 3, 3, 3, 3, 3, 3, 3, 3, 3, 3, 3, 3, 3, 3, 3, 3, 3, 3, 3, 3, 3, 3, 3, 3, 3, 3, 3, 3, 3, 3, 3, 3, 3, 3, 3, 3, 3, 3, 3, 3, 3, 3, 3, 2, 2, 2, 2, 2, 2, 2, 2, 2, 2, 2, 2, 2, 2, 2, 2, 2])
me_cube_011.materials.append(mat_snowleavels)
me_cube_011.materials.append(mat_snow)
me_cube_011.materials.append(mat_wood)
me_cube_011.materials.append(mat_leavels_001)
me_cube_011.use_remesh_preserve_volume = False
me_cube_011.use_remesh_preserve_attributes = False
me_cube_011.use_mirror_vertex_groups = False
me_cube_011.update()
me_icosphere_003 = bpy.data.meshes.new('Icosphere.003')
me_icosphere_003.from_pydata([(-5.029, -0.1859, -0.9927), (-2.868, -1.12, -0.5765), (-5.201, -1.204, -0.5201), (-6.299, -0.0345, -0.4897), (-5.698, 1.781, -0.5709), (-3.694, 0.6846, -0.3047), (-4.334, -1.171, 0.269), (-6.497, -0.7161, 0.4319), (-6.35, 0.2646, 0.3823), (-3.994, 1.705, 0.5571), (-2.641, -0.4804, 0.4487), (-5.046, -0.2188, 1.114), (-5.232, -0.7074, -0.8743), (-3.963, -0.5742, -1.129), (-4.847, -0.9153, -0.6051), (-2.757, -0.3242, -0.9526), (-3.829, 0.3708, -0.988), (-5.485, -0.2614, -0.8322), (-5.882, -0.6566, -0.4876), (-5.349, 0.6027, -0.841), (-5.871, 0.3912, -0.5073), (-4.196, 1.687, -0.7491), (-2.687, -0.4933, 0.04347), (-2.695, 0.5252, -0.1136), (-4.871, -1.429, 0.02654), (-3.129, -1.186, -0.02084), (-6.692, -0.5219, -0.0009022), (-5.822, -1.101, 0.3423), (-6.288, 1.157, 0.06009), (-6.51, 0.03909, -0.05099), (-3.681, 1.613, -0.01371), (-5.38, 1.674, -0.04461), (-2.85, -0.7261, 0.3497), (-5.175, -0.8737, 0.8187), (-6.617, -0.2554, 0.4299), (-5.499, 1.711, 0.5047), (-3.655, 1.003, 0.7404), (-5.055, -0.7378, 0.7855), (-3.205, -0.279, 1.093), (-5.491, -0.5201, 0.846), (-5.528, 0.2705, 1.144), (-5.33, 1.035, 1.614), (-0.455, -0.1859, -0.9927), (1.64, -0.9884, -0.4252), (-0.6271, -1.204, -0.5201), (-1.725, -0.0345, -0.4897), (-1.124, 1.781, -0.5709), (0.8802, 0.6846, -0.3047), (0.4689, -1.029, 0.2499), (-1.923, -0.7161, 0.4319), (-1.776, 0.2646, 0.3823), (0.58, 1.705, 0.5571), (1.821, -0.4777, 0.3934), (-0.4719, -0.2188, 0.8967), (-0.658, -0.7074, -0.8743), (0.7649, -0.5526, -0.8663), (-0.2729, -0.9153, -0.6051), (1.728, -0.353, -0.7255), (0.7447, 0.3708, -0.988), (-0.9105, -0.2614, -0.8322), (-1.308, -0.6566, -0.4876), (-0.7752, 0.6027, -0.841), (-1.297, 0.3912, -0.5073), (0.378, 1.687, -0.7491), (1.784, -0.488, 0.0698), (1.879, 0.5252, -0.1136), (-0.2971, -1.429, 0.02654), (1.431, -1.041, 0.01846), (-2.118, -0.5219, -0.0009022), (-1.248, -1.101, 0.1255), (-1.714, 1.157, 0.06009), (-1.936, 0.03909, -0.05099), (0.893, 1.613, -0.01371), (-0.8053, 1.674, -0.04461), (1.654, -0.6738, 0.3143), (-0.6008, -0.8737, 0.6019), (-2.043, -0.2554, 0.4299), (-0.9251, 1.711, 0.5047), (1.012, 0.7065, 0.6263), (-0.4805, -0.7378, 0.5687), (1.371, -0.3168, 0.9081), (-0.9172, -0.5201, 0.6292), (-0.9539, 0.2705, 0.9272), (-0.3265, 0.7325, 1.323), (4.709, -0.2112, -1.018), (6.783, -0.7369, -0.4656), (4.433, -1.062, -0.4656), (3.611, -0.2112, -0.4656), (4.229, 1.662, -0.4656), (6.231, 0.7619, -0.4656), (5.784, -1.062, 0.4289), (3.303, -0.7369, 0.4289), (3.379, 0.3146, 0.4289), (5.784, 1.662, 0.5791), (6.954, -0.2112, 0.4289), (4.709, -0.2112, 1.132), (4.547, -0.7112, -0.869), (5.933, -0.5202, -0.869), (4.972, -1.02, -0.5441), (6.91, -0.2112, -0.5441), (5.933, 0.5452, -0.869), (4.184, -0.2112, -0.869), (4.021, -0.7112, -0.5441), (4.547, 0.7362, -0.869), (3.817, 0.2888, -0.5441), (5.77, 1.62, -0.5441), (7.011, -0.5202, -0.01834), (7.011, 0.5452, -0.01834), (4.709, -1.211, -0.01834), (6.647, -1.02, -0.01834), (3.075, -0.5202, -0.01834), (4.121, -1.02, -0.01834), (3.515, 1.173, -0.01834), (3.152, 0.09784, -0.01834), (6.095, 1.62, -0.01834), (4.505, 1.811, -0.01834), (6.748, -0.7112, 0.5074), (4.446, -1.02, 0.5074), (3.176, -0.2112, 0.5074), (4.242, 1.62, 0.6576), (6.195, 0.7362, 0.6576), (4.872, -0.7112, 0.8323), (6.585, -0.2112, 0.9826), (4.284, -0.5202, 0.8323), (4.08, 0.09784, 0.9826), (4.872, 0.7362, 1.323)], [], [(0, 13, 12), (1, 13, 15), (0, 12, 17), (0, 17, 19), (0, 19, 16), (1, 15, 22), (2, 14, 24), (3, 18, 26), (4, 20, 28), (5, 21, 30), (1, 22, 25), (2, 24, 27), (3, 26, 29), (4, 28, 31), (5, 30, 23), (6, 32, 37), (7, 33, 39), (8, 34, 40), (9, 35, 41), (10, 36, 38), (38, 41, 11), (38, 36, 41), (36, 9, 41), (41, 40, 11), (41, 35, 40), (35, 8, 40), (40, 39, 11), (40, 34, 39), (34, 7, 39), (39, 37, 11), (39, 33, 37), (33, 6, 37), (37, 38, 11), (37, 32, 38), (32, 10, 38), (23, 36, 10), (23, 30, 36), (30, 9, 36), (31, 35, 9), (31, 28, 35), (28, 8, 35), (29, 34, 8), (29, 26, 34), (26, 7, 34), (27, 33, 7), (27, 24, 33), (24, 6, 33), (25, 32, 6), (25, 22, 32), (22, 10, 32), (30, 31, 9), (30, 21, 31), (21, 4, 31), (28, 29, 8), (28, 20, 29), (20, 3, 29), (26, 27, 7), (26, 18, 27), (18, 2, 27), (24, 25, 6), (24, 14, 25), (14, 1, 25), (22, 23, 10), (22, 15, 23), (15, 5, 23), (16, 21, 5), (16, 19, 21), (19, 4, 21), (19, 20, 4), (19, 17, 20), (17, 3, 20), (17, 18, 3), (17, 12, 18), (12, 2, 18), (15, 16, 5), (15, 13, 16), (13, 0, 16), (12, 14, 2), (12, 13, 14), (13, 1, 14), (42, 55, 54), (43, 55, 57), (42, 54, 59), (42, 59, 61), (42, 61, 58), (43, 57, 64), (44, 56, 66), (45, 60, 68), (46, 62, 70), (47, 63, 72), (43, 64, 67), (44, 66, 69), (45, 68, 71), (46, 70, 73), (47, 72, 65), (48, 74, 79), (49, 75, 81), (50, 76, 82), (51, 77, 83), (52, 78, 80), (80, 83, 53), (80, 78, 83), (78, 51, 83), (83, 82, 53), (83, 77, 82), (77, 50, 82), (82, 81, 53), (82, 76, 81), (76, 49, 81), (81, 79, 53), (81, 75, 79), (75, 48, 79), (79, 80, 53), (79, 74, 80), (74, 52, 80), (65, 78, 52), (65, 72, 78), (72, 51, 78), (73, 77, 51), (73, 70, 77), (70, 50, 77), (71, 76, 50), (71, 68, 76), (68, 49, 76), (69, 75, 49), (69, 66, 75), (66, 48, 75), (67, 74, 48), (67, 64, 74), (64, 52, 74), (72, 73, 51), (72, 63, 73), (63, 46, 73), (70, 71, 50), (70, 62, 71), (62, 45, 71), (68, 69, 49), (68, 60, 69), (60, 44, 69), (66, 67, 48), (66, 56, 67), (56, 43, 67), (64, 65, 52), (64, 57, 65), (57, 47, 65), (58, 63, 47), (58, 61, 63), (61, 46, 63), (61, 62, 46), (61, 59, 62), (59, 45, 62), (59, 60, 45), (59, 54, 60), (54, 44, 60), (57, 58, 47), (57, 55, 58), (55, 42, 58), (54, 56, 44), (54, 55, 56), (55, 43, 56), (84, 97, 96), (85, 97, 99), (84, 96, 101), (84, 101, 103), (84, 103, 100), (85, 99, 106), (86, 98, 108), (87, 102, 110), (88, 104, 112), (89, 105, 114), (85, 106, 109), (86, 108, 111), (87, 110, 113), (88, 112, 115), (89, 114, 107), (90, 116, 121), (91, 117, 123), (92, 118, 124), (93, 119, 125), (94, 120, 122), (122, 125, 95), (122, 120, 125), (120, 93, 125), (125, 124, 95), (125, 119, 124), (119, 92, 124), (124, 123, 95), (124, 118, 123), (118, 91, 123), (123, 121, 95), (123, 117, 121), (117, 90, 121), (121, 122, 95), (121, 116, 122), (116, 94, 122), (107, 120, 94), (107, 114, 120), (114, 93, 120), (115, 119, 93), (115, 112, 119), (112, 92, 119), (113, 118, 92), (113, 110, 118), (110, 91, 118), (111, 117, 91), (111, 108, 117), (108, 90, 117), (109, 116, 90), (109, 106, 116), (106, 94, 116), (114, 115, 93), (114, 105, 115), (105, 88, 115), (112, 113, 92), (112, 104, 113), (104, 87, 113), (110, 111, 91), (110, 102, 111), (102, 86, 111), (108, 109, 90), (108, 98, 109), (98, 85, 109), (106, 107, 94), (106, 99, 107), (99, 89, 107), (100, 105, 89), (100, 103, 105), (103, 88, 105), (103, 104, 88), (103, 101, 104), (101, 87, 104), (101, 102, 87), (101, 96, 102), (96, 86, 102), (99, 100, 89), (99, 97, 100), (97, 84, 100), (96, 98, 86), (96, 97, 98), (97, 85, 98)])
me_icosphere_003.polygons.foreach_set('use_smooth', [True] * 240)
me_icosphere_003.polygons.foreach_set('material_index', [0, 0, 0, 0, 0, 0, 0, 0, 0, 0, 1, 0, 0, 0, 0, 1, 1, 1, 1, 1, 1, 1, 1, 1, 1, 1, 1, 1, 1, 1, 1, 1, 1, 1, 1, 1, 1, 1, 0, 0, 1, 1, 1, 1, 1, 1, 1, 1, 0, 0, 0, 0, 0, 1, 0, 0, 0, 0, 0, 1, 0, 0, 0, 0, 0, 0, 0, 0, 0, 0, 0, 0, 0, 0, 0, 0, 0, 0, 0, 0, 0, 0, 0, 0, 0, 0, 0, 0, 0, 0, 1, 0, 0, 0, 0, 1, 1, 1, 1, 1, 1, 1, 1, 1, 1, 1, 1, 1, 1, 1, 1, 1, 1, 1, 1, 1, 1, 1, 0, 0, 1, 0, 0, 0, 1, 1, 1, 1, 0, 0, 0, 0, 0, 0, 0, 0, 0, 0, 0, 1, 0, 0, 0, 0, 0, 0, 0, 0, 0, 0, 0, 0, 0, 0, 0, 0, 0, 0, 0, 0, 0, 0, 0, 0, 0, 0, 0, 0, 0, 0, 0, 0, 0, 0, 0, 1, 1, 1, 1, 1, 1, 1, 1, 1, 1, 1, 1, 1, 1, 1, 1, 1, 1, 1, 1, 1, 1, 1, 1, 1, 1, 1, 1, 1, 1, 1, 1, 1, 1, 1, 0, 0, 0, 1, 0, 0, 0, 0, 0, 1, 0, 0, 1, 0, 0, 0, 0, 0, 0, 0, 0, 0, 0, 0, 0, 0, 0, 0, 0, 0])
me_icosphere_003.materials.append(mat_rock)
me_icosphere_003.materials.append(mat_snowrock)
me_icosphere_003.use_remesh_preserve_volume = False
me_icosphere_003.use_remesh_preserve_attributes = False
me_icosphere_003.use_mirror_vertex_groups = False
me_icosphere_003.update()
me_icosphere = bpy.data.meshes.new('Icosphere')
me_icosphere.from_pydata([(-5.029, -0.1859, -0.9927), (-2.868, -1.12, -0.5765), (-5.201, -1.204, -0.5201), (-6.299, -0.0345, -0.4897), (-5.698, 1.781, -0.5709), (-3.694, 0.6846, -0.3047), (-4.334, -1.171, 0.269), (-6.497, -0.7161, 0.4319), (-6.35, 0.2646, 0.3823), (-3.994, 1.705, 0.5571), (-2.641, -0.4804, 0.4487), (-5.046, -0.2188, 1.114), (-5.232, -0.7074, -0.8743), (-3.963, -0.5742, -1.129), (-4.847, -0.9153, -0.6051), (-2.757, -0.3242, -0.9526), (-3.829, 0.3708, -0.988), (-5.485, -0.2614, -0.8322), (-5.882, -0.6566, -0.4876), (-5.349, 0.6027, -0.841), (-5.871, 0.3912, -0.5073), (-4.196, 1.687, -0.7491), (-2.687, -0.4933, 0.04347), (-2.695, 0.5252, -0.1136), (-4.871, -1.429, 0.02654), (-3.129, -1.186, -0.02084), (-6.692, -0.5219, -0.0009022), (-5.822, -1.101, 0.3423), (-6.288, 1.157, 0.06009), (-6.51, 0.03909, -0.05099), (-3.681, 1.613, -0.01371), (-5.38, 1.674, -0.04461), (-2.85, -0.7261, 0.3497), (-5.175, -0.8737, 0.8187), (-6.617, -0.2554, 0.4299), (-5.499, 1.711, 0.5047), (-3.655, 1.003, 0.7404), (-5.055, -0.7378, 0.7855), (-3.205, -0.279, 1.093), (-5.491, -0.5201, 0.846), (-5.528, 0.2705, 1.144), (-5.33, 1.035, 1.614), (-0.455, -0.1859, -0.9927), (1.64, -0.9884, -0.4252), (-0.6271, -1.204, -0.5201), (-1.725, -0.0345, -0.4897), (-1.124, 1.781, -0.5709), (0.8802, 0.6846, -0.3047), (0.4689, -1.029, 0.2499), (-1.923, -0.7161, 0.4319), (-1.776, 0.2646, 0.3823), (0.58, 1.705, 0.5571), (1.821, -0.4777, 0.3934), (-0.4719, -0.2188, 0.8967), (-0.658, -0.7074, -0.8743), (0.7649, -0.5526, -0.8663), (-0.2729, -0.9153, -0.6051), (1.728, -0.353, -0.7255), (0.7447, 0.3708, -0.988), (-0.9105, -0.2614, -0.8322), (-1.308, -0.6566, -0.4876), (-0.7752, 0.6027, -0.841), (-1.297, 0.3912, -0.5073), (0.378, 1.687, -0.7491), (1.784, -0.488, 0.0698), (1.879, 0.5252, -0.1136), (-0.2971, -1.429, 0.02654), (1.431, -1.041, 0.01846), (-2.118, -0.5219, -0.0009022), (-1.248, -1.101, 0.1255), (-1.714, 1.157, 0.06009), (-1.936, 0.03909, -0.05099), (0.893, 1.613, -0.01371), (-0.8053, 1.674, -0.04461), (1.654, -0.6738, 0.3143), (-0.6008, -0.8737, 0.6019), (-2.043, -0.2554, 0.4299), (-0.9251, 1.711, 0.5047), (1.012, 0.7065, 0.6263), (-0.4805, -0.7378, 0.5687), (1.371, -0.3168, 0.9081), (-0.9172, -0.5201, 0.6292), (-0.9539, 0.2705, 0.9272), (-0.3265, 0.7325, 1.323), (4.709, -0.2112, -1.018), (6.783, -0.7369, -0.4656), (4.433, -1.062, -0.4656), (3.611, -0.2112, -0.4656), (4.229, 1.662, -0.4656), (6.231, 0.7619, -0.4656), (5.784, -1.062, 0.4289), (3.303, -0.7369, 0.4289), (3.379, 0.3146, 0.4289), (5.784, 1.662, 0.5791), (6.954, -0.2112, 0.4289), (4.709, -0.2112, 1.132), (4.547, -0.7112, -0.869), (5.933, -0.5202, -0.869), (4.972, -1.02, -0.5441), (6.91, -0.2112, -0.5441), (5.933, 0.5452, -0.869), (4.184, -0.2112, -0.869), (4.021, -0.7112, -0.5441), (4.547, 0.7362, -0.869), (3.817, 0.2888, -0.5441), (5.77, 1.62, -0.5441), (7.011, -0.5202, -0.01834), (7.011, 0.5452, -0.01834), (4.709, -1.211, -0.01834), (6.647, -1.02, -0.01834), (3.075, -0.5202, -0.01834), (4.121, -1.02, -0.01834), (3.515, 1.173, -0.01834), (3.152, 0.09784, -0.01834), (6.095, 1.62, -0.01834), (4.505, 1.811, -0.01834), (6.748, -0.7112, 0.5074), (4.446, -1.02, 0.5074), (3.176, -0.2112, 0.5074), (4.242, 1.62, 0.6576), (6.195, 0.7362, 0.6576), (4.872, -0.7112, 0.8323), (6.585, -0.2112, 0.9826), (4.284, -0.5202, 0.8323), (4.08, 0.09784, 0.9826), (4.872, 0.7362, 1.323)], [], [(0, 13, 12), (1, 13, 15), (0, 12, 17), (0, 17, 19), (0, 19, 16), (1, 15, 22), (2, 14, 24), (3, 18, 26), (4, 20, 28), (5, 21, 30), (1, 22, 25), (2, 24, 27), (3, 26, 29), (4, 28, 31), (5, 30, 23), (6, 32, 37), (7, 33, 39), (8, 34, 40), (9, 35, 41), (10, 36, 38), (38, 41, 11), (38, 36, 41), (36, 9, 41), (41, 40, 11), (41, 35, 40), (35, 8, 40), (40, 39, 11), (40, 34, 39), (34, 7, 39), (39, 37, 11), (39, 33, 37), (33, 6, 37), (37, 38, 11), (37, 32, 38), (32, 10, 38), (23, 36, 10), (23, 30, 36), (30, 9, 36), (31, 35, 9), (31, 28, 35), (28, 8, 35), (29, 34, 8), (29, 26, 34), (26, 7, 34), (27, 33, 7), (27, 24, 33), (24, 6, 33), (25, 32, 6), (25, 22, 32), (22, 10, 32), (30, 31, 9), (30, 21, 31), (21, 4, 31), (28, 29, 8), (28, 20, 29), (20, 3, 29), (26, 27, 7), (26, 18, 27), (18, 2, 27), (24, 25, 6), (24, 14, 25), (14, 1, 25), (22, 23, 10), (22, 15, 23), (15, 5, 23), (16, 21, 5), (16, 19, 21), (19, 4, 21), (19, 20, 4), (19, 17, 20), (17, 3, 20), (17, 18, 3), (17, 12, 18), (12, 2, 18), (15, 16, 5), (15, 13, 16), (13, 0, 16), (12, 14, 2), (12, 13, 14), (13, 1, 14), (42, 55, 54), (43, 55, 57), (42, 54, 59), (42, 59, 61), (42, 61, 58), (43, 57, 64), (44, 56, 66), (45, 60, 68), (46, 62, 70), (47, 63, 72), (43, 64, 67), (44, 66, 69), (45, 68, 71), (46, 70, 73), (47, 72, 65), (48, 74, 79), (49, 75, 81), (50, 76, 82), (51, 77, 83), (52, 78, 80), (80, 83, 53), (80, 78, 83), (78, 51, 83), (83, 82, 53), (83, 77, 82), (77, 50, 82), (82, 81, 53), (82, 76, 81), (76, 49, 81), (81, 79, 53), (81, 75, 79), (75, 48, 79), (79, 80, 53), (79, 74, 80), (74, 52, 80), (65, 78, 52), (65, 72, 78), (72, 51, 78), (73, 77, 51), (73, 70, 77), (70, 50, 77), (71, 76, 50), (71, 68, 76), (68, 49, 76), (69, 75, 49), (69, 66, 75), (66, 48, 75), (67, 74, 48), (67, 64, 74), (64, 52, 74), (72, 73, 51), (72, 63, 73), (63, 46, 73), (70, 71, 50), (70, 62, 71), (62, 45, 71), (68, 69, 49), (68, 60, 69), (60, 44, 69), (66, 67, 48), (66, 56, 67), (56, 43, 67), (64, 65, 52), (64, 57, 65), (57, 47, 65), (58, 63, 47), (58, 61, 63), (61, 46, 63), (61, 62, 46), (61, 59, 62), (59, 45, 62), (59, 60, 45), (59, 54, 60), (54, 44, 60), (57, 58, 47), (57, 55, 58), (55, 42, 58), (54, 56, 44), (54, 55, 56), (55, 43, 56), (84, 97, 96), (85, 97, 99), (84, 96, 101), (84, 101, 103), (84, 103, 100), (85, 99, 106), (86, 98, 108), (87, 102, 110), (88, 104, 112), (89, 105, 114), (85, 106, 109), (86, 108, 111), (87, 110, 113), (88, 112, 115), (89, 114, 107), (90, 116, 121), (91, 117, 123), (92, 118, 124), (93, 119, 125), (94, 120, 122), (122, 125, 95), (122, 120, 125), (120, 93, 125), (125, 124, 95), (125, 119, 124), (119, 92, 124), (124, 123, 95), (124, 118, 123), (118, 91, 123), (123, 121, 95), (123, 117, 121), (117, 90, 121), (121, 122, 95), (121, 116, 122), (116, 94, 122), (107, 120, 94), (107, 114, 120), (114, 93, 120), (115, 119, 93), (115, 112, 119), (112, 92, 119), (113, 118, 92), (113, 110, 118), (110, 91, 118), (111, 117, 91), (111, 108, 117), (108, 90, 117), (109, 116, 90), (109, 106, 116), (106, 94, 116), (114, 115, 93), (114, 105, 115), (105, 88, 115), (112, 113, 92), (112, 104, 113), (104, 87, 113), (110, 111, 91), (110, 102, 111), (102, 86, 111), (108, 109, 90), (108, 98, 109), (98, 85, 109), (106, 107, 94), (106, 99, 107), (99, 89, 107), (100, 105, 89), (100, 103, 105), (103, 88, 105), (103, 104, 88), (103, 101, 104), (101, 87, 104), (101, 102, 87), (101, 96, 102), (96, 86, 102), (99, 100, 89), (99, 97, 100), (97, 84, 100), (96, 98, 86), (96, 97, 98), (97, 85, 98)])
me_icosphere.polygons.foreach_set('use_smooth', [True] * 240)
me_icosphere.materials.append(mat_rock)
me_icosphere.use_remesh_preserve_volume = False
me_icosphere.use_remesh_preserve_attributes = False
me_icosphere.use_mirror_vertex_groups = False
me_icosphere.update()
me_plane_001 = bpy.data.meshes.new('Plane.001')
me_plane_001.from_pydata([(-1.0, -1.0, 0.0), (1.0, -1.0, 0.0), (-1.0, 1.0, 0.0), (1.0, 1.0, 0.0)], [], [(0, 1, 3, 2)])
me_plane_001.polygons.foreach_set('use_smooth', [True] * 1)
me_plane_001.materials.append(mat_gr)
me_plane_001.use_remesh_preserve_volume = False
me_plane_001.use_remesh_preserve_attributes = False
me_plane_001.use_mirror_vertex_groups = False
me_plane_001.update()
me_cube_005 = bpy.data.meshes.new('Cube.005')
me_cube_005.from_pydata([(-0.4605, -0.3536, 72.84), (-0.1267, -0.01992, 106.8), (-0.4605, 0.5688, 72.84), (-0.1267, 0.2351, 106.8), (0.462, -0.3536, 72.84), (0.1283, -0.01992, 106.8), (0.462, 0.5688, 72.84), (0.1283, 0.2351, 106.8), (-0.3474, -0.2406, 85.89), (-0.3474, 0.4558, 85.89), (0.349, 0.4558, 85.89), (0.349, -0.2406, 85.89), (-0.1435, 0.1076, 106.8), (-0.5212, 0.1076, 72.84), (0.1451, 0.1076, 106.8), (0.5228, 0.1076, 72.84), (0.3948, 0.1076, 85.89), (-0.3932, 0.1076, 85.89), (0.00079, 0.2511, 106.8), (-0.0003847, 0.6265, 77.56), (0.00079, -0.03586, 106.8), (-0.0003847, -0.4113, 77.56), (0.00079, -0.2841, 85.89), (0.00079, 0.4993, 85.89), (-0.0003847, 0.1076, 81.32), (-0.4585, 0.5669, 73.81), (0.4601, 0.5669, 73.81), (0.4601, -0.3517, 73.81), (-0.4585, -0.3517, 73.81), (0.5206, 0.1076, 73.81), (-0.519, 0.1076, 73.81), (-0.0003847, -0.4091, 78.53), (-0.0003847, 0.6243, 78.53), (-0.05189, 0.1076, 110.4), (-0.04576, 0.1541, 110.4), (0.00079, 0.16, 110.4), (0.04734, 0.1541, 110.4), (0.05347, 0.1076, 110.4), (0.04734, 0.06105, 110.4), (0.00079, 0.05524, 110.4), (-0.04576, 0.06105, 110.4), (0.00079, 0.1076, 110.4), (-0.5331, -0.4473, 52.78), (-0.1468, -0.06102, 92.05), (-0.5331, 0.6205, 52.78), (-0.1468, 0.2342, 92.05), (0.5347, -0.4473, 52.78), (0.1484, -0.06102, 92.05), (0.5347, 0.6205, 52.78), (0.1484, 0.2342, 92.05), (-0.4022, -0.3164, 67.89), (-0.4022, 0.4896, 67.89), (0.4038, 0.4896, 67.89), (0.4038, -0.3164, 67.89), (-0.1663, 0.08659, 92.05), (-0.6035, 0.08659, 52.78), (0.1679, 0.08659, 92.05), (0.6051, 0.08659, 52.78), (0.4569, 0.08659, 67.89), (-0.4553, 0.08659, 67.89), (0.00079, 0.2526, 92.05), (-0.0005698, 0.6872, 61.24), (0.00079, -0.07947, 92.05), (-0.0005698, -0.5141, 61.24), (0.00079, -0.3668, 67.89), (0.00079, 0.54, 67.89), (0.00079, 0.08659, 92.05), (-0.0005698, 0.08659, 65.6), (-0.5309, 0.6182, 53.89), (0.5324, 0.6182, 53.89), (0.5324, -0.4451, 53.89), (-0.5309, -0.4451, 53.89), (0.6025, 0.08659, 53.89), (-0.6009, 0.08659, 53.89), (-0.0005698, -0.5115, 62.36), (-0.0005698, 0.6847, 62.36), (-0.6232, -0.5634, 31.15), (-0.1717, -0.112, 77.05), (-0.6232, 0.6845, 31.15), (-0.1717, 0.2331, 77.05), (0.6248, -0.5634, 31.15), (0.1733, -0.112, 77.05), (0.6248, 0.6845, 31.15), (0.1733, 0.2331, 77.05), (-0.4702, -0.4104, 48.81), (-0.4702, 0.5315, 48.81), (0.4718, 0.5315, 48.81), (0.4718, -0.4104, 48.81), (-0.1944, 0.06055, 77.05), (-0.7054, 0.06055, 31.15), (0.196, 0.06055, 77.05), (0.707, 0.06055, 31.15), (0.5338, 0.06055, 48.81), (-0.5323, 0.06055, 48.81), (0.00079, 0.2546, 77.05), (-0.0007992, 0.7625, 41.05), (0.00079, -0.1335, 77.05), (-0.0007992, -0.6414, 41.05), (0.00079, -0.4693, 48.81), (0.00079, 0.5904, 48.81), (0.00079, 0.06055, 77.05), (-0.0007992, 0.06055, 46.14), (-0.6205, 0.6819, 32.46), (0.6221, 0.6819, 32.46), (0.6221, -0.5608, 32.46), (-0.6205, -0.5608, 32.46), (0.704, 0.06055, 32.46), (-0.7024, 0.06055, 32.46), (-0.0007992, -0.6384, 42.36), (-0.0007992, 0.7595, 42.36), (-0.7877, -0.7756, 6.235), (-0.2172, -0.205, 64.23), (-0.7877, 0.8015, 6.235), (-0.2172, 0.231, 64.23), (0.7893, -0.7756, 6.235), (0.2188, -0.205, 64.23), (0.7893, 0.8015, 6.235), (0.2188, 0.231, 64.23), (-0.5944, -0.5822, 28.55), (-0.5944, 0.6082, 28.55), (0.596, 0.6082, 28.55), (0.596, -0.5822, 28.55), (-0.2459, 0.01296, 64.23), (-0.8916, 0.01296, 6.235), (0.2475, 0.01296, 64.23), (0.8932, 0.01296, 6.235), (0.6744, 0.01296, 28.55), (-0.6728, 0.01296, 28.55), (0.00079, 0.2582, 64.23), (-0.05958, 0.9, 18.74), (0.00079, -0.2323, 64.23), (-0.05958, -0.8741, 18.74), (0.00079, -0.6566, 28.55), (0.00079, 0.6826, 28.55), (0.00079, 0.01296, 64.23), (-0.05958, 0.01296, 25.18), (-0.7844, 0.7981, 7.885), (0.786, 0.7981, 7.885), (0.786, -0.7722, 7.885), (-0.7844, -0.7722, 7.885), (0.8894, 0.01296, 7.885), (-0.8878, 0.01296, 7.885), (-0.05958, -0.8703, 20.39), (-0.05958, 0.8963, 20.39), (-0.8964, -0.9156, -24.18), (-0.2472, -0.2665, 41.8), (-0.8964, 0.8787, -24.18), (-0.2472, 0.2296, 41.8), (0.8979, -0.9156, -24.18), (0.2488, -0.2665, 41.8), (0.8979, 0.8787, -24.18), (0.2488, 0.2296, 41.8), (-0.6764, -0.6956, 1.204), (-0.6764, 0.6588, 1.204), (0.678, 0.6588, 1.204), (0.678, -0.6956, 1.204), (-0.2799, -0.01844, 41.8), (-1.015, -0.01844, -24.18), (0.2815, -0.01844, 41.8), (1.016, -0.01844, -24.18), (0.7672, -0.01844, 1.204), (-0.7656, -0.01844, 1.204), (0.00079, 0.2606, 41.8), (0.00079, 0.9908, -11.47), (0.00079, -0.2975, 41.8), (0.00079, -1.028, -11.47), (0.00079, -0.7803, 1.204), (0.00079, 0.7434, 1.204), (0.00079, -0.01844, 41.8), (0.00079, -0.01844, -4.153), (-0.8925, 0.8749, -22.31), (0.8941, 0.8749, -22.31), (0.8941, -0.9118, -22.31), (-0.8925, -0.9118, -22.31), (1.012, -0.01844, -22.31), (-1.01, -0.01844, -22.31), (0.00079, -1.023, -9.594), (0.00079, 0.9865, -9.594), (-0.9992, -1.048, -52.86), (-0.2757, -0.3247, 20.69), (-0.9992, 0.9518, -52.86), (-0.2757, 0.2283, 20.69), (1.001, -1.048, -52.86), (0.2773, -0.3247, 20.69), (1.001, 0.9518, -52.86), (0.2773, 0.2283, 20.69), (-0.754, -0.803, -24.56), (-0.754, 0.7067, -24.56), (0.7556, 0.7067, -24.56), (0.7556, -0.803, -24.56), (-0.3121, -0.04818, 20.69), (-1.131, -0.04818, -52.86), (0.3137, -0.04818, 20.69), (1.133, -0.04818, -52.86), (0.8551, -0.04818, -24.56), (-0.8535, -0.04818, -24.56), (0.00079, 0.2628, 20.69), (0.00079, 1.077, -40.54), (0.00079, -0.3592, 20.69), (0.00079, -1.173, -40.54), (0.00079, -0.8974, -24.56), (0.00079, 0.801, -24.56), (0.00079, -0.04818, 20.69), (0.00079, -0.04818, -32.38), (-0.995, 0.9476, -50.77), (0.9965, 0.9476, -50.77), (0.9965, -1.044, -50.77), (-0.995, -1.044, -50.77), (1.128, -0.04818, -50.77), (-1.126, -0.04818, -50.77), (0.00079, -1.168, -38.44), (0.00079, 1.072, -38.44), (-1.067, -1.135, -86.91), (-0.2943, -0.3628, -8.402), (-1.067, 0.9997, -86.91), (-0.2943, 0.2274, -8.402), (1.068, -1.135, -86.91), (0.2959, -0.3628, -8.402), (1.068, 0.9997, -86.91), (0.2959, 0.2274, -8.402), (-0.8049, -0.8734, -56.71), (-0.8049, 0.738, -56.71), (0.8065, 0.738, -56.71), (0.8065, -0.8734, -56.71), (-0.3332, -0.06768, -8.402), (-1.207, -0.06768, -86.91), (0.3348, -0.06768, -8.402), (1.209, -0.06768, -86.91), (0.9127, -0.06768, -56.71), (-0.9111, -0.06768, -56.71), (0.00079, 0.2643, -8.402), (0.00079, 1.133, -76.87), (0.00079, -0.3997, -8.402), (0.00079, -1.268, -76.87), (0.00079, -0.9741, -56.71), (0.00079, 0.8387, -56.71), (0.00079, -0.06768, -8.402), (0.00079, -0.06768, -68.17), (-1.062, 0.9952, -84.68), (1.064, 0.9952, -84.68), (1.064, -1.131, -84.68), (-1.062, -1.131, -84.68), (1.204, -0.06768, -84.68), (-1.202, -0.06768, -84.68), (0.00079, -1.263, -74.64), (0.00079, 1.128, -74.64), (-1.244, -1.364, -119.8), (-0.3433, -0.463, -28.29), (-1.244, 1.126, -119.8), (-0.3433, 0.2252, -28.29), (1.245, -1.364, -119.8), (0.3449, -0.463, -28.29), (1.245, 1.126, -119.8), (0.3449, 0.2252, -28.29), (-0.9387, -1.058, -84.61), (-0.9387, 0.8206, -84.61), (0.9403, 0.8206, -84.61), (0.9403, -1.058, -84.61), (-0.3887, -0.1189, -28.29), (-1.408, -0.1189, -119.8), (0.3902, -0.1189, -28.29), (1.409, -0.1189, -119.8), (1.064, -0.1189, -84.61), (-1.062, -0.1189, -84.61), (0.00079, 0.2682, -28.29), (0.00079, 1.281, -114.6), (0.00079, -0.506, -28.29), (0.00079, -1.519, -114.6), (0.00079, -1.176, -84.61), (0.00079, 0.938, -84.61), (0.00079, -0.1189, -28.29), (0.00079, -0.1189, -104.4), (-1.239, 1.12, -117.2), (1.24, 1.12, -117.2), (1.24, -1.358, -117.2), (-1.239, -1.358, -117.2), (1.403, -0.1189, -117.2), (-1.402, -0.1189, -117.2), (0.00079, -1.513, -112.0), (0.00079, 1.275, -112.0), (0.2725, 0.4087, -188.3), (0.4693, 0.2119, -188.3), (0.4693, -0.3247, -188.3), (0.2725, -0.5214, -188.3), (-0.2641, -0.5214, -188.3), (-0.4608, -0.3247, -188.3), (-0.4608, 0.2119, -188.3), (-0.2641, 0.4087, -188.3), (0.1963, 0.2766, -175.9), (0.3372, 0.1357, -175.9), (0.3372, -0.2485, -175.9), (0.1963, -0.3893, -175.9), (-0.1879, -0.3893, -175.9), (-0.3287, -0.2485, -175.9), (-0.3287, 0.1357, -175.9), (-0.1879, 0.2766, -175.9), (0.1334, 0.1675, -36.14), (0.2281, -0.1855, -36.14), (-0.1249, -0.2802, -36.14), (-0.2196, 0.07277, -36.14), (0.2281, 0.07277, -36.14), (0.1334, -0.2802, -36.14), (-0.2196, -0.1855, -36.14), (-0.1249, 0.1675, -36.14)], [], [(30, 25, 2, 13), (32, 26, 6, 19), (29, 27, 4, 15), (31, 28, 0, 21), (24, 19, 6, 15), (7, 18, 35, 36), (20, 1, 8, 22), (14, 5, 11, 16), (18, 7, 10, 23), (12, 3, 9, 17), (1, 12, 17, 8), (7, 14, 16, 10), (20, 5, 38, 39), (21, 24, 15, 4), (26, 29, 15, 6), (28, 30, 13, 0), (0, 13, 24, 21), (1, 20, 39, 40), (3, 18, 23, 9), (5, 20, 22, 11), (12, 1, 40, 33), (13, 2, 19, 24), (27, 31, 21, 4), (25, 32, 19, 2), (9, 23, 32, 25), (11, 22, 31, 27), (8, 17, 30, 28), (10, 16, 29, 26), (22, 8, 28, 31), (16, 11, 27, 29), (23, 10, 26, 32), (17, 9, 25, 30), (41, 35, 34, 33), (39, 41, 33, 40), (38, 37, 41, 39), (37, 36, 35, 41), (18, 3, 34, 35), (14, 7, 36, 37), (5, 14, 37, 38), (3, 12, 33, 34), (73, 68, 44, 55), (75, 69, 48, 61), (72, 70, 46, 57), (74, 71, 42, 63), (67, 61, 48, 57), (66, 60, 45, 54), (62, 43, 50, 64), (56, 47, 53, 58), (60, 49, 52, 65), (54, 45, 51, 59), (43, 54, 59, 50), (49, 56, 58, 52), (62, 66, 54, 43), (63, 67, 57, 46), (69, 72, 57, 48), (71, 73, 55, 42), (42, 55, 67, 63), (47, 56, 66, 62), (45, 60, 65, 51), (47, 62, 64, 53), (56, 49, 60, 66), (55, 44, 61, 67), (70, 74, 63, 46), (68, 75, 61, 44), (51, 65, 75, 68), (53, 64, 74, 70), (50, 59, 73, 71), (52, 58, 72, 69), (64, 50, 71, 74), (58, 53, 70, 72), (65, 52, 69, 75), (59, 51, 68, 73), (107, 102, 78, 89), (109, 103, 82, 95), (106, 104, 80, 91), (108, 105, 76, 97), (101, 95, 82, 91), (100, 94, 79, 88), (96, 77, 84, 98), (90, 81, 87, 92), (94, 83, 86, 99), (88, 79, 85, 93), (77, 88, 93, 84), (83, 90, 92, 86), (96, 100, 88, 77), (97, 101, 91, 80), (103, 106, 91, 82), (105, 107, 89, 76), (76, 89, 101, 97), (81, 90, 100, 96), (79, 94, 99, 85), (81, 96, 98, 87), (90, 83, 94, 100), (89, 78, 95, 101), (104, 108, 97, 80), (102, 109, 95, 78), (85, 99, 109, 102), (87, 98, 108, 104), (84, 93, 107, 105), (86, 92, 106, 103), (98, 84, 105, 108), (92, 87, 104, 106), (99, 86, 103, 109), (93, 85, 102, 107), (141, 136, 112, 123), (143, 137, 116, 129), (140, 138, 114, 125), (142, 139, 110, 131), (135, 129, 116, 125), (134, 128, 113, 122), (130, 111, 118, 132), (124, 115, 121, 126), (128, 117, 120, 133), (122, 113, 119, 127), (111, 122, 127, 118), (117, 124, 126, 120), (130, 134, 122, 111), (131, 135, 125, 114), (137, 140, 125, 116), (139, 141, 123, 110), (110, 123, 135, 131), (115, 124, 134, 130), (113, 128, 133, 119), (115, 130, 132, 121), (124, 117, 128, 134), (123, 112, 129, 135), (138, 142, 131, 114), (136, 143, 129, 112), (119, 133, 143, 136), (121, 132, 142, 138), (118, 127, 141, 139), (120, 126, 140, 137), (132, 118, 139, 142), (126, 121, 138, 140), (133, 120, 137, 143), (127, 119, 136, 141), (175, 170, 146, 157), (177, 171, 150, 163), (174, 172, 148, 159), (176, 173, 144, 165), (169, 163, 150, 159), (168, 162, 147, 156), (164, 145, 152, 166), (158, 149, 155, 160), (162, 151, 154, 167), (156, 147, 153, 161), (145, 156, 161, 152), (151, 158, 160, 154), (164, 168, 156, 145), (165, 169, 159, 148), (171, 174, 159, 150), (173, 175, 157, 144), (144, 157, 169, 165), (149, 158, 168, 164), (147, 162, 167, 153), (149, 164, 166, 155), (158, 151, 162, 168), (157, 146, 163, 169), (172, 176, 165, 148), (170, 177, 163, 146), (153, 167, 177, 170), (155, 166, 176, 172), (152, 161, 175, 173), (154, 160, 174, 171), (166, 152, 173, 176), (160, 155, 172, 174), (167, 154, 171, 177), (161, 153, 170, 175), (209, 204, 180, 191), (211, 205, 184, 197), (208, 206, 182, 193), (210, 207, 178, 199), (203, 197, 184, 193), (202, 196, 181, 190), (198, 179, 186, 200), (192, 183, 189, 194), (196, 185, 188, 201), (190, 181, 187, 195), (179, 190, 195, 186), (185, 192, 194, 188), (198, 202, 190, 179), (199, 203, 193, 182), (205, 208, 193, 184), (207, 209, 191, 178), (178, 191, 203, 199), (183, 192, 202, 198), (181, 196, 201, 187), (183, 198, 200, 189), (192, 185, 196, 202), (191, 180, 197, 203), (206, 210, 199, 182), (204, 211, 197, 180), (187, 201, 211, 204), (189, 200, 210, 206), (186, 195, 209, 207), (188, 194, 208, 205), (200, 186, 207, 210), (194, 189, 206, 208), (201, 188, 205, 211), (195, 187, 204, 209), (243, 238, 214, 225), (245, 239, 218, 231), (242, 240, 216, 227), (244, 241, 212, 233), (237, 231, 218, 227), (236, 230, 215, 224), (232, 213, 220, 234), (226, 217, 223, 228), (230, 219, 222, 235), (224, 215, 221, 229), (213, 224, 229, 220), (219, 226, 228, 222), (232, 236, 224, 213), (233, 237, 227, 216), (239, 242, 227, 218), (241, 243, 225, 212), (212, 225, 237, 233), (217, 226, 236, 232), (215, 230, 235, 221), (217, 232, 234, 223), (226, 219, 230, 236), (225, 214, 231, 237), (240, 244, 233, 216), (238, 245, 231, 214), (221, 235, 245, 238), (223, 234, 244, 240), (220, 229, 243, 241), (222, 228, 242, 239), (234, 220, 241, 244), (228, 223, 240, 242), (235, 222, 239, 245), (229, 221, 238, 243), (277, 272, 248, 259), (279, 273, 252, 265), (276, 274, 250, 261), (278, 275, 246, 267), (271, 265, 252, 261), (270, 264, 249, 258), (266, 247, 254, 268), (260, 251, 257, 262), (264, 253, 256, 269), (258, 249, 255, 263), (247, 258, 263, 254), (253, 260, 262, 256), (266, 270, 258, 247), (267, 271, 261, 250), (273, 276, 261, 252), (275, 277, 259, 246), (246, 259, 271, 267), (251, 260, 270, 266), (249, 264, 269, 255), (251, 266, 268, 257), (260, 253, 264, 270), (259, 248, 265, 271), (274, 278, 267, 250), (272, 279, 265, 248), (255, 269, 279, 272), (257, 268, 278, 274), (254, 263, 277, 275), (256, 262, 276, 273), (268, 254, 275, 278), (262, 257, 274, 276), (269, 256, 273, 279), (263, 255, 272, 277), (288, 280, 287, 295), (280, 281, 282, 283, 284, 285, 286, 287), (286, 294, 295, 287), (284, 292, 293, 285), (282, 290, 291, 283), (280, 288, 289, 281), (281, 289, 290, 282), (285, 293, 294, 286), (283, 291, 292, 284), (296, 288, 295, 303), (294, 299, 303, 295), (292, 298, 302, 293), (290, 297, 301, 291), (288, 296, 300, 289), (289, 300, 297, 290), (293, 302, 299, 294), (291, 301, 298, 292)])
me_cube_005.polygons.foreach_set('use_smooth', [True] * 281)
me_cube_005.polygons.foreach_set('material_index', [0, 0, 0, 0, 0, 1, 1, 1, 1, 1, 1, 1, 1, 0, 1, 0, 0, 1, 1, 1, 1, 0, 0, 0, 1, 1, 1, 1, 1, 1, 1, 1, 1, 1, 1, 1, 1, 1, 1, 1, 0, 0, 0, 0, 0, 1, 1, 1, 1, 1, 1, 1, 1, 0, 1, 0, 0, 1, 1, 1, 1, 0, 0, 0, 1, 1, 1, 1, 1, 1, 1, 1, 0, 0, 0, 0, 0, 1, 1, 1, 1, 1, 1, 1, 1, 0, 1, 0, 0, 1, 1, 1, 1, 0, 0, 0, 1, 1, 1, 1, 1, 1, 1, 1, 0, 0, 0, 0, 0, 1, 1, 1, 1, 1, 1, 1, 1, 0, 1, 0, 0, 1, 1, 1, 1, 0, 0, 0, 1, 1, 1, 1, 1, 1, 1, 1, 0, 0, 0, 0, 0, 1, 1, 1, 1, 1, 1, 1, 1, 0, 1, 0, 0, 1, 1, 1, 1, 0, 0, 0, 1, 1, 1, 1, 1, 1, 1, 1, 0, 0, 0, 0, 0, 1, 1, 1, 1, 1, 1, 1, 1, 0, 1, 0, 0, 1, 1, 1, 1, 0, 0, 0, 1, 1, 1, 1, 1, 1, 1, 1, 0, 0, 0, 0, 0, 1, 1, 1, 1, 1, 1, 1, 1, 0, 1, 0, 0, 1, 1, 1, 1, 0, 0, 0, 1, 1, 1, 1, 1, 1, 1, 1, 0, 0, 0, 0, 0, 1, 1, 1, 1, 1, 1, 1, 1, 0, 1, 0, 0, 1, 1, 1, 1, 0, 0, 0, 1, 1, 1, 1, 1, 1, 1, 1, 2, 2, 2, 2, 2, 2, 2, 2, 2, 2, 2, 2, 2, 2, 2, 2, 2])
me_cube_005.materials.append(mat_snowleavels)
me_cube_005.materials.append(mat_snow)
me_cube_005.materials.append(mat_wood)
me_cube_005.materials.append(mat_leavels_001)
me_cube_005.use_remesh_preserve_volume = False
me_cube_005.use_remesh_preserve_attributes = False
me_cube_005.use_mirror_vertex_groups = False
me_cube_005.update()
me_cube_001 = bpy.data.meshes.new('Cube.001')
me_cube_001.from_pydata([(0.4307, 0.7466, -0.928), (0.7466, 0.4307, -0.928), (0.7466, -0.4307, -0.928), (0.4307, -0.7466, -0.928), (-0.4307, -0.7466, -0.928), (-0.7466, -0.4307, -0.928), (-0.7466, 0.4307, -0.928), (-0.4307, 0.7466, -0.928), (0.3084, 0.5346, -0.5964), (0.5346, 0.3084, -0.5964), (0.5346, -0.3084, -0.5964), (0.3084, -0.5346, -0.5964), (-0.3084, -0.5346, -0.5964), (-0.5346, -0.3084, -0.5964), (-0.5346, 0.3084, -0.5964), (-0.3084, 0.5346, -0.5964), (0.2074, 0.3594, 0.1933), (0.3594, -0.2074, 0.1933), (-0.2074, -0.3594, 0.1933), (-0.3594, 0.2074, 0.1933), (0.3594, 0.2074, 0.1933), (0.2074, -0.3594, 0.1933), (-0.3594, -0.2074, 0.1933), (-0.2074, 0.3594, 0.1933), (0.01843, 0.1705, 0.1933), (-0.1705, -0.01843, 0.1933), (-0.01843, -0.1705, 0.1933), (0.1705, 0.01843, 0.1933), (0.2801, -0.1951, 0.3068), (0.1951, -0.2801, 0.3068), (0.06908, -0.1746, 0.3068), (0.1746, -0.06908, 0.3068), (0.00831, 0.07687, 0.2966), (-0.07687, -0.00831, 0.2966), (-0.00831, -0.07687, 0.2966), (0.07687, 0.00831, 0.2966), (-0.2801, 0.1951, 0.3728), (-0.1951, 0.2801, 0.3728), (-0.06908, 0.1746, 0.3728), (-0.1746, 0.06908, 0.3728), (0.1185, 0.3316, 0.2649), (-0.1131, 0.3316, 0.2649), (0.013, 0.2261, 0.2649), (0.1992, 0.2841, 0.2747), (0.2841, 0.1992, 0.2747), (0.1786, 0.09373, 0.2747), (0.09373, 0.1786, 0.2747), (0.3316, 0.1185, 0.3334), (0.3316, -0.1131, 0.3334), (0.2261, 0.013, 0.3334), (-0.1992, -0.2841, 0.288), (-0.2841, -0.1992, 0.288), (-0.1786, -0.09373, 0.288), (-0.09373, -0.1786, 0.288), (0.1131, -0.3316, 0.2366), (-0.1185, -0.3316, 0.2366), (-0.013, -0.2261, 0.2366), (-0.3316, -0.1185, 0.405), (-0.3316, 0.1131, 0.405), (-0.2261, -0.013, 0.405)], [], [(8, 0, 7, 15), (0, 1, 2, 3, 4, 5, 6, 7), (6, 14, 15, 7), (4, 12, 13, 5), (2, 10, 11, 3), (0, 8, 9, 1), (1, 9, 10, 2), (5, 13, 14, 6), (3, 11, 12, 4), (16, 8, 15, 23), (14, 19, 23, 15), (12, 18, 22, 13), (10, 17, 21, 11), (8, 16, 20, 9), (9, 20, 17, 10), (13, 22, 19, 14), (11, 21, 18, 12), (24, 23, 37, 38), (26, 27, 35, 34), (26, 21, 29, 30), (21, 26, 56, 54), (25, 19, 58, 59), (25, 22, 51, 52), (23, 24, 42, 41), (16, 24, 46, 43), (17, 20, 47, 48), (28, 31, 30, 29), (17, 27, 31, 28), (27, 26, 30, 31), (21, 17, 28, 29), (32, 33, 34, 35), (25, 26, 34, 33), (27, 24, 32, 35), (24, 25, 33, 32), (36, 39, 38, 37), (19, 25, 39, 36), (25, 24, 38, 39), (23, 19, 36, 37), (41, 42, 40), (24, 16, 40, 42), (16, 23, 41, 40), (44, 43, 46, 45), (27, 20, 44, 45), (20, 16, 43, 44), (24, 27, 45, 46), (47, 49, 48), (20, 27, 49, 47), (27, 17, 48, 49), (50, 53, 52, 51), (26, 25, 52, 53), (18, 26, 53, 50), (22, 18, 50, 51), (55, 54, 56), (26, 18, 55, 56), (18, 21, 54, 55), (57, 59, 58), (22, 25, 59, 57), (19, 22, 57, 58)])
me_cube_001.polygons.foreach_set('use_smooth', [True] * 58)
me_cube_001.materials.append(mat_wood)
me_cube_001.materials.append(mat_leavels_001)
me_cube_001.use_remesh_preserve_volume = False
me_cube_001.use_remesh_preserve_attributes = False
me_cube_001.use_mirror_vertex_groups = False
me_cube_001.update()
me_cube = bpy.data.meshes.new('Cube')
me_cube.from_pydata([(0.4307, 0.7466, -7.493), (0.7466, 0.4307, -7.493), (0.7466, -0.4307, -7.493), (0.4307, -0.7466, -7.493), (-0.4307, -0.7466, -7.493), (-0.7466, -0.4307, -7.493), (-0.7466, 0.4307, -7.493), (-0.4307, 0.7466, -7.493), (0.3789, 0.2186, -0.759), (0.2186, 0.3789, -0.759), (0.2186, -0.3789, -0.759), (0.3789, -0.2186, -0.759), (-0.3789, -0.2186, -0.759), (-0.2186, -0.3789, -0.759), (-0.2186, 0.3789, -0.759), (-0.3789, 0.2186, -0.759), (2.923, 1.686, -1.362), (1.686, 2.923, -1.362), (1.686, -2.923, -1.362), (2.923, -1.686, -1.362), (-2.923, -1.686, -1.362), (-1.686, -2.923, -1.362), (-1.686, 2.923, -1.362), (-2.923, 1.686, -1.362), (0.5134, 0.2962, 0.8577), (0.2962, 0.5134, 0.8577), (0.2962, -0.5134, 0.8577), (0.5134, -0.2962, 0.8577), (-0.5134, -0.2962, 0.8577), (-0.2962, -0.5134, 0.8577), (-0.2962, 0.5134, 0.8577), (-0.5134, 0.2962, 0.8577), (2.716, 1.567, -0.1303), (1.567, 2.716, -0.1303), (1.567, -2.716, -0.1303), (2.716, -1.567, -0.1303), (-2.716, -1.567, -0.1303), (-1.567, -2.716, -0.1303), (-1.567, 2.716, -0.1303), (-2.716, 1.567, -0.1303), (0.6623, 0.3821, 2.527), (0.3821, 0.6623, 2.527), (0.3821, -0.6623, 2.527), (0.6623, -0.3821, 2.527), (-0.6623, -0.3821, 2.527), (-0.3821, -0.6623, 2.527), (-0.3821, 0.6623, 2.527), (-0.6623, 0.3821, 2.527), (2.777, 1.602, 1.561), (1.602, 2.777, 1.561), (1.602, -2.777, 1.561), (2.777, -1.602, 1.561), (-2.777, -1.602, 1.561), (-1.602, -2.777, 1.561), (-1.602, 2.777, 1.561), (-2.777, 1.602, 1.561), (0.3649, 0.2105, 4.372), (0.2105, 0.3649, 4.372), (0.2105, -0.3649, 4.372), (0.3649, -0.2105, 4.372), (-0.3649, -0.2105, 4.372), (-0.2105, -0.3649, 4.372), (-0.2105, 0.3649, 4.372), (-0.3649, 0.2105, 4.372), (-0.782, 1.355, 0.7478), (-1.355, 0.782, 0.7478), (-1.355, -0.782, 0.7478), (-0.782, -1.355, 0.7478), (0.782, -1.355, 0.7478), (1.355, -0.782, 0.7478), (0.782, 1.355, 0.7478), (1.355, 0.782, 0.7478), (-2.299, 1.326, -1.015), (-2.299, -1.326, -1.015), (-1.326, -2.299, -1.015), (1.326, -2.299, -1.015), (-1.326, 2.299, -1.015), (1.326, 2.299, -1.015), (2.299, -1.326, -1.015), (2.299, 1.326, -1.015), (-1.108, -1.92, 2.464), (1.108, -1.92, 2.464), (1.92, -1.108, 2.464), (1.108, 1.92, 2.464), (-1.108, 1.92, 2.464), (1.92, 1.108, 2.464), (-1.92, 1.108, 2.464), (-1.92, -1.108, 2.464), (0.1058, 0.06104, 4.452), (0.06104, 0.1058, 4.452), (0.06104, -0.1058, 4.452), (0.1058, -0.06104, 4.452), (-0.1058, -0.06104, 4.452), (-0.06104, -0.1058, 4.452), (-0.06104, 0.1058, 4.452), (-0.1058, 0.06104, 4.452), (0.3084, 0.5346, -7.162), (0.5346, 0.3084, -7.162), (0.5346, -0.3084, -7.162), (0.3084, -0.5346, -7.162), (-0.3084, -0.5346, -7.162), (-0.5346, -0.3084, -7.162), (-0.5346, 0.3084, -7.162), (-0.3084, 0.5346, -7.162), (0.2074, 0.3594, -3.406), (0.3594, -0.2074, -3.406), (-0.2074, -0.3594, -3.406), (-0.3594, 0.2074, -3.406), (0.3594, 0.2074, -3.406), (0.2074, -0.3594, -3.406), (-0.3594, -0.2074, -3.406), (-0.2074, 0.3594, -3.406), (0.2778, 0.1603, 4.347), (0.1603, 0.2778, 4.347), (0.1603, -0.2778, 4.347), (0.2778, -0.1603, 4.347), (-0.2778, -0.1603, 4.347), (-0.1603, -0.2778, 4.347), (-0.1603, 0.2778, 4.347), (-0.2778, 0.1603, 4.347)], [], [(96, 0, 7, 103), (72, 73, 20, 23), (109, 10, 13, 106), (110, 12, 15, 107), (108, 8, 11, 105), (0, 1, 2, 3, 4, 5, 6, 7), (104, 9, 8, 108), (105, 11, 10, 109), (106, 13, 12, 110), (107, 15, 14, 111), (19, 16, 24, 27), (74, 75, 18, 21), (76, 72, 23, 22), (77, 76, 22, 17), (73, 74, 21, 20), (78, 79, 16, 19), (75, 78, 19, 18), (79, 77, 17, 16), (64, 65, 39, 38), (22, 23, 31, 30), (23, 20, 28, 31), (20, 21, 29, 28), (21, 18, 26, 29), (18, 19, 27, 26), (17, 22, 30, 25), (16, 17, 25, 24), (39, 36, 44, 47), (65, 66, 36, 39), (66, 67, 37, 36), (67, 68, 34, 37), (68, 69, 35, 34), (70, 64, 38, 33), (71, 70, 33, 32), (69, 71, 32, 35), (80, 81, 50, 53), (36, 37, 45, 44), (37, 34, 42, 45), (34, 35, 43, 42), (33, 38, 46, 41), (32, 33, 41, 40), (35, 32, 40, 43), (38, 39, 47, 46), (49, 54, 62, 57), (81, 82, 51, 50), (83, 84, 54, 49), (85, 83, 49, 48), (82, 85, 48, 51), (84, 86, 55, 54), (86, 87, 52, 55), (87, 80, 53, 52), (57, 62, 94, 89), (48, 49, 57, 56), (51, 48, 56, 59), (54, 55, 63, 62), (55, 52, 60, 63), (52, 53, 61, 60), (53, 50, 58, 61), (50, 51, 59, 58), (27, 24, 71, 69), (24, 25, 70, 71), (25, 30, 64, 70), (26, 27, 69, 68), (29, 26, 68, 67), (28, 29, 67, 66), (31, 28, 66, 65), (30, 31, 65, 64), (8, 9, 77, 79), (10, 11, 78, 75), (11, 8, 79, 78), (12, 13, 74, 73), (9, 14, 76, 77), (14, 15, 72, 76), (13, 10, 75, 74), (15, 12, 73, 72), (44, 45, 80, 87), (47, 44, 87, 86), (46, 47, 86, 84), (43, 40, 85, 82), (40, 41, 83, 85), (41, 46, 84, 83), (42, 43, 82, 81), (45, 42, 81, 80), (89, 94, 95, 92, 93, 90, 91, 88), (56, 57, 89, 88), (59, 56, 88, 91), (62, 63, 95, 94), (63, 60, 92, 95), (60, 61, 93, 92), (61, 58, 90, 93), (58, 59, 91, 90), (6, 102, 103, 7), (4, 100, 101, 5), (2, 98, 99, 3), (0, 96, 97, 1), (1, 97, 98, 2), (5, 101, 102, 6), (3, 99, 100, 4), (104, 96, 103, 111), (9, 104, 111, 14), (102, 107, 111, 103), (100, 106, 110, 101), (98, 105, 109, 99), (96, 104, 108, 97), (97, 108, 105, 98), (101, 110, 107, 102), (99, 109, 106, 100), (9, 8, 112, 113), (112, 115, 114, 117, 116, 119, 118, 113), (12, 15, 119, 116), (10, 13, 117, 114), (15, 14, 118, 119), (14, 9, 113, 118), (13, 12, 116, 117), (8, 11, 115, 112), (11, 10, 114, 115)])
me_cube.polygons.foreach_set('use_smooth', [True] * 115)
me_cube.polygons.foreach_set('material_index', [0, 1, 0, 0, 0, 0, 0, 0, 0, 0, 1, 1, 1, 1, 1, 1, 1, 1, 1, 1, 1, 1, 1, 1, 1, 1, 1, 1, 1, 1, 1, 1, 1, 1, 1, 1, 1, 1, 1, 1, 1, 1, 1, 1, 1, 1, 1, 1, 1, 1, 1, 1, 1, 1, 1, 1, 1, 1, 1, 1, 1, 1, 1, 1, 1, 1, 1, 1, 1, 1, 1, 1, 1, 1, 1, 1, 1, 1, 1, 1, 1, 1, 1, 1, 1, 1, 1, 1, 1, 1, 0, 0, 0, 0, 0, 0, 0, 0, 0, 0, 0, 0, 0, 0, 0, 0, 0, 0, 0, 0, 0, 0, 0, 0, 0])
me_cube.materials.append(mat_wood)
me_cube.materials.append(mat_leavels_001)
me_cube.use_remesh_preserve_volume = False
me_cube.use_remesh_preserve_attributes = False
me_cube.use_mirror_vertex_groups = False
me_cube.update()

# ---- objects
ob_camera = bpy.data.objects.new('Camera', cam_camera_002)
ob_tree_001 = bpy.data.objects.new('Tree.001', me_cube_018)
ob_cube_006 = bpy.data.objects.new('Cube.006', me_cube_017)
ob_cube_005 = bpy.data.objects.new('Cube.005', me_cube_016)
ob_cube_004 = bpy.data.objects.new('Cube.004', me_cube_015)
ob_cube_003 = bpy.data.objects.new('Cube.003', me_cube_014)
ob_cube_001 = bpy.data.objects.new('Cube.001', me_cube_013)
ob_cube = bpy.data.objects.new('Cube', me_cube_012)
ob_cube_000 = bpy.data.objects.new('Cube.000', me_cube_011)
ob_icosphere_001 = bpy.data.objects.new('Icosphere.001', me_icosphere_003)
ob_icosphere = bpy.data.objects.new('Icosphere', me_icosphere)
ob_plane = bpy.data.objects.new('Plane', me_plane_001)
ob_cube_002 = bpy.data.objects.new('Cube.002', me_cube_005)
ob_cuttrunk = bpy.data.objects.new('CutTrunk', me_cube_001)
ob_tree = bpy.data.objects.new('Tree', me_cube)

# ---- transforms, parenting, visibility, modifiers, constraints
ob_camera.location = (2.15, 34.19, 19.75)
ob_camera.rotation_euler = (1.2, 1.315e-08, 2.989)
ob_camera.lineart.crease_threshold = 0.0
ob_tree_001.location = (-13.78, -7.768, 8.157)
ob_tree_001.lock_rotations_4d = False
ob_tree_001.empty_display_type = 'ARROWS'
ob_tree_001.lineart.crease_threshold = 0.0
ob_cube_006.location = (-12.85, -5.001, 0.9274)
ob_cube_006.scale = (1.485, 1.485, 1.485)
ob_cube_006.lineart.crease_threshold = 0.0
_m = ob_cube_006.modifiers.new('Subsurf', 'SUBSURF')
_m.uv_smooth = 'PRESERVE_CORNERS'
_m.quality = 2
_m.show_only_control_edges = False
ob_cube_005.location = (-12.48, -5.028, 0.9008)
ob_cube_005.scale = (1.485, 1.485, 1.485)
ob_cube_005.lineart.crease_threshold = 0.0
_m = ob_cube_005.modifiers.new('Subsurf', 'SUBSURF')
_m.uv_smooth = 'PRESERVE_CORNERS'
_m.quality = 2
_m.show_only_control_edges = False
ob_cube_004.location = (-11.3, -5.107, 0.8525)
ob_cube_004.scale = (0.8192, 0.8192, 0.8192)
ob_cube_004.lineart.crease_threshold = 0.0
_m = ob_cube_004.modifiers.new('Subsurf', 'SUBSURF')
_m.uv_smooth = 'PRESERVE_CORNERS'
_m.quality = 2
_m.show_only_control_edges = False
ob_cube_003.location = (-11.6, -5.241, 1.162)
ob_cube_003.scale = (1.217, 1.217, 1.217)
ob_cube_003.lineart.crease_threshold = 0.0
_m = ob_cube_003.modifiers.new('Subsurf', 'SUBSURF')
_m.uv_smooth = 'PRESERVE_CORNERS'
_m.quality = 2
_m.show_only_control_edges = False
ob_cube_001.location = (-12.6, -5.334, 1.281)
ob_cube_001.scale = (2.152, 2.152, 2.152)
ob_cube_001.lineart.crease_threshold = 0.0
_m = ob_cube_001.modifiers.new('Subsurf', 'SUBSURF')
_m.uv_smooth = 'PRESERVE_CORNERS'
_m.quality = 2
_m.show_only_control_edges = False
ob_cube.location = (-11.34, -5.334, 1.281)
ob_cube.scale = (2.152, 2.152, 2.152)
ob_cube.lineart.crease_threshold = 0.0
_m = ob_cube.modifiers.new('Subsurf', 'SUBSURF')
_m.uv_smooth = 'PRESERVE_CORNERS'
_m.quality = 2
_m.show_only_control_edges = False
ob_cube_000.location = (9.386, -7.677, 5.443)
ob_cube_000.scale = (1.606, 1.606, 0.02686)
ob_cube_000.lineart.crease_threshold = 0.0
ob_icosphere_001.location = (-0.7627, -2.285, 0.9312)
ob_icosphere_001.lineart.crease_threshold = 0.0
ob_icosphere.location = (-0.7627, 3.05, 1.103)
ob_icosphere.lineart.crease_threshold = 0.0
ob_plane.location = (0.0, 0.0, 0.696)
ob_plane.scale = (154.0, 154.0, 154.0)
ob_plane.lineart.crease_threshold = 0.0
ob_cube_002.location = (3.862, -7.677, 5.443)
ob_cube_002.scale = (1.606, 1.606, 0.02686)
ob_cube_002.lineart.crease_threshold = 0.0
ob_cuttrunk.location = (-7.974, -7.768, 1.592)
ob_cuttrunk.lock_rotations_4d = False
ob_cuttrunk.empty_display_type = 'ARROWS'
ob_cuttrunk.lineart.crease_threshold = 0.0
ob_tree.location = (-3.858, -7.768, 8.157)
ob_tree.lock_rotations_4d = False
ob_tree.empty_display_type = 'ARROWS'
ob_tree.lineart.crease_threshold = 0.0

# ---- collection membership
col_collection_1.objects.link(ob_camera)
col_collection_1.objects.link(ob_tree_001)
col_collection_1.objects.link(ob_cube_006)
col_collection_1.objects.link(ob_cube_005)
col_collection_1.objects.link(ob_cube_004)
col_collection_1.objects.link(ob_cube_003)
col_collection_1.objects.link(ob_cube_001)
col_collection_1.objects.link(ob_cube)
col_collection_1.objects.link(ob_cube_000)
col_collection_1.objects.link(ob_icosphere_001)
col_collection_1.objects.link(ob_icosphere)
col_collection_1.objects.link(ob_plane)
col_collection_1.objects.link(ob_cube_002)
col_collection_1.objects.link(ob_cuttrunk)
col_collection_1.objects.link(ob_tree)

# ---- scene / render settings (as saved in the file)
scene.camera = ob_camera
scene.frame_start = 1; scene.frame_end = 250; scene.frame_set(1)
scene.render.engine = 'BLENDER_EEVEE_NEXT'
scene.render.resolution_percentage = 50
scene.render.dither_intensity = 0.0
scene.cycles.use_denoising = False
scene.cycles.samples = 10
scene.cycles.sampling_pattern = 'TABULATED_SOBOL'
scene.cycles.light_sampling_threshold = 0.0
scene.cycles.use_adaptive_sampling = False
scene.cycles.use_light_tree = False
scene.cycles.blur_glossy = 0.0
scene.cycles.pixel_filter_type = 'GAUSSIAN'
scene.cycles.sample_clamp_indirect = 0.0
scene.view_settings.view_transform = 'Standard'
bpy.context.view_layer.update()

# ---- added for rendering (the .blend has no usable light): sun
light_auto_sun = bpy.data.lights.new('AutoSun', 'SUN')
light_auto_sun.energy = 3.0
light_auto_sun.angle = 0.0523599
ob_auto_sun = bpy.data.objects.new('AutoSun', light_auto_sun)
scene.collection.objects.link(ob_auto_sun)
ob_auto_sun.rotation_euler = (0.872665, 0.174533, 0.523599)
bpy.context.view_layer.update()
